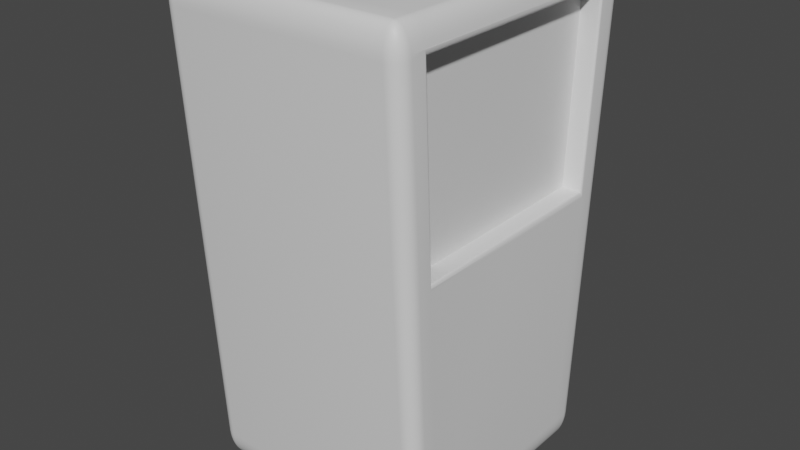 # Source: SimpleVendingMachine.blend  (saved by Blender 3.3.6; exported with 4.5.12 LTS)
import bpy
from mathutils import Matrix  # noqa: F401  (used for matrix-valued properties, if any)

bpy.ops.wm.read_factory_settings(use_empty=True)
scene = bpy.context.scene
scene.name = 'Scene'

# ---- collections
col_collection = bpy.data.collections.new('Collection'); scene.collection.children.link(col_collection)

# ---- materials (node trees are filled in below, after node groups)
mat_material = bpy.data.materials.new('Material')
mat_material.alpha_threshold = 0.0
mat_material.use_transparent_shadow = False
mat_material.roughness = 0.5
mat_material.line_color = (0.0, 0.0, 0.0, 1.0)

# ---- node groups
ng_auto_smooth = bpy.data.node_groups.new('Auto Smooth', 'GeometryNodeTree')
_s = ng_auto_smooth.interface.new_socket(name='Geometry', in_out='OUTPUT', socket_type='NodeSocketGeometry')
_s = ng_auto_smooth.interface.new_socket(name='Geometry', in_out='INPUT', socket_type='NodeSocketGeometry')
_s = ng_auto_smooth.interface.new_socket(name='Angle', in_out='INPUT', socket_type='NodeSocketFloat')
_s.subtype = 'ANGLE'
_s.min_value = 0.0
_s.max_value = 3.142
ng_auto_smooth.is_modifier = True
_N = ng_auto_smooth.nodes; _L = ng_auto_smooth.links
n0 = _N.new('NodeGroupOutput'); n0.name = 'Group Output'; n0.location = (480, -100)
n1 = _N.new('NodeGroupInput'); n1.name = 'Group Input'; n1.location = (-420, -300)
n2 = _N.new('NodeGroupInput'); n2.name = 'Group Input.001'; n2.location = (-60, -100)
n3 = _N.new('GeometryNodeSetShadeSmooth'); n3.name = 'Set Shade Smooth'; n3.location = (120, -100)
n3.domain = 'EDGE'
n4 = _N.new('GeometryNodeSetShadeSmooth'); n4.name = 'Set Shade Smooth.001'; n4.location = (300, -100)
n5 = _N.new('GeometryNodeInputMeshEdgeAngle'); n5.name = 'Edge Angle'; n5.location = (-420, -220)
n6 = _N.new('GeometryNodeInputEdgeSmooth'); n6.name = 'Is Edge Smooth'; n6.location = (-60, -160)
n7 = _N.new('GeometryNodeInputShadeSmooth'); n7.name = 'Is Face Smooth'; n7.location = (-240, -340)
n8 = _N.new('FunctionNodeBooleanMath'); n8.name = 'Boolean Math'; n8.location = (-60, -220)
n9 = _N.new('FunctionNodeCompare'); n9.name = 'Compare'; n9.location = (-240, -180)
n9.operation = 'LESS_EQUAL'
_L.new(n5.outputs[0], n9.inputs[0])
_L.new(n4.outputs[0], n0.inputs[0])
_L.new(n1.outputs[1], n9.inputs[1])
_L.new(n9.outputs[0], n8.inputs[0])
_L.new(n7.outputs[0], n8.inputs[1])
_L.new(n2.outputs[0], n3.inputs[0])
_L.new(n6.outputs[0], n3.inputs[1])
_L.new(n3.outputs[0], n4.inputs[0])
_L.new(n8.outputs[0], n3.inputs[2])
n0.is_active_output = True

# ---- material node trees
mat_material.use_nodes = True; mat_material.node_tree.nodes.clear()
_N = mat_material.node_tree.nodes; _L = mat_material.node_tree.links
n0 = _N.new('ShaderNodeOutputMaterial'); n0.name = 'Material Output'; n0.location = (300, 300)
n1 = _N.new('ShaderNodeBsdfPrincipled'); n1.name = 'Principled BSDF'; n1.location = (10, 300)
n1.distribution = 'GGX'
n1.subsurface_method = 'RANDOM_WALK_SKIN'
n1.inputs[3].default_value = 1.45
n1.inputs[27].default_value = (0.0, 0.0, 0.0, 1.0)
n1.inputs[28].default_value = 1.0
_L.new(n1.outputs[0], n0.inputs[0])
n0.is_active_output = True

# ---- world
world_world = bpy.data.worlds.new('World'); scene.world = world_world
world_world.use_nodes = True; world_world.node_tree.nodes.clear()
_N = world_world.node_tree.nodes; _L = world_world.node_tree.links
n0 = _N.new('ShaderNodeOutputWorld'); n0.name = 'World Output'; n0.location = (300, 300)
n1 = _N.new('ShaderNodeBackground'); n1.name = 'Background'; n1.location = (10, 300)
n1.inputs[0].default_value = (0.05088, 0.05088, 0.05088, 1.0)
_L.new(n1.outputs[0], n0.inputs[0])
n0.is_active_output = True
world_world.color = (0.05088, 0.05088, 0.05088)
world_world.use_sun_shadow = False
world_world.sun_shadow_jitter_overblur = 0.0

# ---- meshes
me_cube = bpy.data.meshes.new('Cube')
me_cube.from_pydata([(1.095, 1.0, 1.883), (1.109, 0.8834, 2.0), (1.212, 0.8834, 1.884), (1.098, 0.9978, 1.906), (1.1, 0.9911, 1.928), (1.103, 0.9804, 1.948), (1.105, 0.9659, 1.966), (1.118, 0.9978, 1.883), (1.121, 0.9951, 1.907), (1.124, 0.988, 1.929), (1.126, 0.9775, 1.948), (1.128, 0.9643, 1.964), (1.14, 0.9911, 1.884), (1.144, 0.988, 1.907), (1.146, 0.9809, 1.929), (1.146, 0.9714, 1.946), (1.147, 0.9601, 1.96), (1.16, 0.9804, 1.884), (1.163, 0.9773, 1.907), (1.163, 0.9714, 1.927), (1.162, 0.964, 1.943), (1.162, 0.955, 1.955), (1.171, 0.9507, 1.951), (1.131, 0.8834, 1.998), (1.153, 0.8834, 1.991), (1.172, 0.8834, 1.981), (1.188, 0.8834, 1.966), (1.109, 0.9062, 1.998), (1.132, 0.9069, 1.995), (1.153, 0.9069, 1.988), (1.171, 0.9067, 1.978), (1.186, 0.9066, 1.965), (1.108, 0.928, 1.991), (1.131, 0.9291, 1.988), (1.152, 0.9285, 1.981), (1.168, 0.9272, 1.972), (1.181, 0.9264, 1.96), (1.106, 0.9482, 1.98), (1.13, 0.9484, 1.977), (1.149, 0.9462, 1.971), (1.164, 0.943, 1.964), (1.175, 0.9413, 1.955), (1.21, 0.9062, 1.884), (1.203, 0.928, 1.884), (1.192, 0.9482, 1.884), (1.178, 0.9659, 1.884), (1.213, 0.8834, 1.907), (1.21, 0.9071, 1.907), (1.203, 0.9292, 1.907), (1.192, 0.9483, 1.907), (1.179, 0.9642, 1.907), (1.209, 0.8834, 1.929), (1.206, 0.9072, 1.93), (1.198, 0.9287, 1.929), (1.189, 0.9461, 1.927), (1.177, 0.96, 1.927), (1.2, 0.8834, 1.949), (1.197, 0.9068, 1.949), (1.191, 0.9272, 1.946), (1.183, 0.943, 1.943), (1.174, 0.955, 1.941), (0.8958, 1.0, 0.1166), (1.013, 0.8834, 0.1159), (0.8834, 0.8834, 0.0), (0.9186, 0.9978, 0.1165), (0.9406, 0.9911, 0.1164), (0.9608, 0.9804, 0.1163), (0.9786, 0.9659, 0.1162), (0.8933, 0.9978, 0.09391), (0.9171, 0.9951, 0.09313), (0.9392, 0.988, 0.093), (0.9584, 0.9775, 0.09311), (0.9744, 0.9643, 0.09314), (0.891, 0.9911, 0.07208), (0.9147, 0.988, 0.0709), (0.9363, 0.9809, 0.07139), (0.954, 0.9714, 0.07267), (0.9681, 0.9601, 0.07337), (0.8888, 0.9804, 0.05196), (0.9123, 0.9773, 0.05168), (0.933, 0.9714, 0.05382), (0.9491, 0.964, 0.05691), (0.9614, 0.955, 0.05853), (0.9561, 0.9507, 0.04912), (1.008, 0.8834, 0.09319), (0.9993, 0.8834, 0.07141), (0.9863, 0.8834, 0.05135), (0.9698, 0.8834, 0.03378), (1.011, 0.9062, 0.1159), (1.006, 0.9069, 0.09228), (0.996, 0.9069, 0.07033), (0.9833, 0.9067, 0.05135), (0.9683, 0.9066, 0.03555), (1.004, 0.928, 0.116), (0.9983, 0.9291, 0.09237), (0.9889, 0.9285, 0.07096), (0.9774, 0.9272, 0.05356), (0.9645, 0.9264, 0.03974), (0.9932, 0.9482, 0.1161), (0.9876, 0.9484, 0.09279), (0.9794, 0.9462, 0.07245), (0.9703, 0.943, 0.05677), (0.9599, 0.9413, 0.04484), (0.8836, 0.9062, 0.002305), (0.8843, 0.928, 0.008987), (0.8854, 0.9482, 0.01979), (0.8869, 0.9659, 0.0343), (0.9065, 0.8834, 0.002162), (0.9074, 0.9071, 0.00486), (0.9081, 0.9292, 0.012), (0.909, 0.9483, 0.0226), (0.9103, 0.9642, 0.03581), (0.9291, 0.8834, 0.008706), (0.9305, 0.9072, 0.01189), (0.9306, 0.9287, 0.01901), (0.9303, 0.9461, 0.02856), (0.9307, 0.96, 0.03992), (0.9505, 0.8834, 0.01938), (0.951, 0.9068, 0.02245), (0.9493, 0.9272, 0.02849), (0.9469, 0.943, 0.03588), (0.9462, 0.955, 0.04492), (1.095, -1.0, 1.883), (1.212, -0.8834, 1.884), (1.109, -0.8834, 2.0), (1.118, -0.9978, 1.883), (1.14, -0.9911, 1.884), (1.16, -0.9804, 1.884), (1.178, -0.9659, 1.884), (1.098, -0.9978, 1.906), (1.122, -0.9951, 1.907), (1.144, -0.988, 1.907), (1.163, -0.9775, 1.907), (1.179, -0.9643, 1.907), (1.1, -0.9911, 1.928), (1.124, -0.988, 1.929), (1.146, -0.9809, 1.929), (1.163, -0.9714, 1.927), (1.177, -0.9601, 1.927), (1.103, -0.9804, 1.948), (1.126, -0.9773, 1.948), (1.146, -0.9714, 1.946), (1.162, -0.964, 1.943), (1.174, -0.955, 1.941), (1.171, -0.9507, 1.951), (1.213, -0.8834, 1.907), (1.209, -0.8834, 1.929), (1.2, -0.8834, 1.949), (1.188, -0.8834, 1.966), (1.21, -0.9062, 1.884), (1.21, -0.9069, 1.908), (1.206, -0.9069, 1.93), (1.197, -0.9067, 1.949), (1.186, -0.9066, 1.964), (1.203, -0.928, 1.884), (1.203, -0.9291, 1.908), (1.198, -0.9285, 1.929), (1.191, -0.9272, 1.946), (1.181, -0.9264, 1.96), (1.192, -0.9482, 1.884), (1.192, -0.9484, 1.907), (1.189, -0.9462, 1.928), (1.183, -0.943, 1.943), (1.175, -0.9413, 1.955), (1.109, -0.9062, 1.998), (1.108, -0.928, 1.991), (1.106, -0.9482, 1.98), (1.105, -0.9659, 1.966), (1.131, -0.8834, 1.998), (1.132, -0.9071, 1.995), (1.131, -0.9292, 1.988), (1.129, -0.9483, 1.977), (1.128, -0.9642, 1.964), (1.153, -0.8834, 1.991), (1.153, -0.9072, 1.988), (1.152, -0.9287, 1.981), (1.149, -0.9461, 1.971), (1.147, -0.96, 1.96), (1.172, -0.8834, 1.981), (1.171, -0.9068, 1.978), (1.168, -0.9272, 1.972), (1.164, -0.943, 1.964), (1.162, -0.955, 1.955), (1.013, -0.8834, 0.1159), (0.8958, -1.0, 0.1166), (0.8834, -0.8834, 0.0), (1.011, -0.9062, 0.1159), (1.004, -0.928, 0.116), (0.9932, -0.9482, 0.1161), (0.9786, -0.9659, 0.1162), (1.008, -0.8834, 0.09319), (1.006, -0.9071, 0.09258), (0.9984, -0.9292, 0.09263), (0.9877, -0.9483, 0.09293), (0.9745, -0.9642, 0.09314), (0.9993, -0.8834, 0.07141), (0.996, -0.9072, 0.07039), (0.9889, -0.9287, 0.07106), (0.9794, -0.9461, 0.07251), (0.9681, -0.96, 0.07337), (0.9863, -0.8834, 0.05135), (0.9832, -0.9068, 0.05124), (0.9774, -0.9272, 0.05354), (0.9703, -0.943, 0.05677), (0.9614, -0.955, 0.05853), (0.9561, -0.9507, 0.04912), (0.8933, -0.9978, 0.09391), (0.891, -0.9911, 0.07208), (0.8888, -0.9804, 0.05196), (0.8869, -0.9659, 0.0343), (0.9186, -0.9978, 0.1165), (0.9167, -0.9951, 0.09284), (0.9144, -0.988, 0.07084), (0.9121, -0.9775, 0.0518), (0.9103, -0.9643, 0.03591), (0.9406, -0.9911, 0.1164), (0.9391, -0.988, 0.09274), (0.9362, -0.9809, 0.07129), (0.9329, -0.9714, 0.05384), (0.9307, -0.9601, 0.03995), (0.9608, -0.9804, 0.1163), (0.9585, -0.9773, 0.09297), (0.954, -0.9714, 0.07261), (0.9491, -0.964, 0.05691), (0.9462, -0.955, 0.04492), (0.9065, -0.8834, 0.002162), (0.9291, -0.8834, 0.008706), (0.9505, -0.8834, 0.01938), (0.9698, -0.8834, 0.03378), (0.8836, -0.9062, 0.002305), (0.9077, -0.9069, 0.004858), (0.9306, -0.9069, 0.01186), (0.9508, -0.9067, 0.02234), (0.9682, -0.9066, 0.03545), (0.8843, -0.928, 0.008987), (0.9084, -0.9291, 0.01203), (0.9307, -0.9285, 0.01901), (0.9493, -0.9272, 0.02844), (0.9645, -0.9264, 0.03971), (0.8854, -0.9482, 0.01979), (0.9092, -0.9484, 0.02271), (0.9303, -0.9462, 0.02861), (0.9469, -0.943, 0.03588), (0.9599, -0.9413, 0.04484), (0.0, 1.0, 0.1166), (0.0, 0.8834, 0.0), (0.0, 0.9978, 0.09384), (0.0, 0.9911, 0.07197), (0.0, 0.9804, 0.05182), (0.0, 0.9659, 0.03415), (0.0, 0.9482, 0.01965), (0.0, 0.928, 0.008875), (0.0, 0.9062, 0.00224), (0.0, -0.8834, 2.0), (0.0, -0.9978, 1.906), (0.0, -0.9911, 1.928), (0.0, -0.9804, 1.948), (0.0, -0.9659, 1.966), (0.0, -0.9482, 1.98), (0.0, -0.928, 1.991), (0.0, -0.9062, 1.998), (0.0, -0.8834, 0.0), (0.0, -1.0, 0.1166), (0.0, -0.9062, 0.00224), (0.0, -0.928, 0.008875), (0.0, -0.9482, 0.01965), (0.0, -0.9659, 0.03415), (0.0, -0.9804, 0.05182), (0.0, -0.9911, 0.07197), (0.0, -0.9978, 0.09384), (0.0, 0.8834, 2.0), (0.0, 1.0, 1.883), (0.0, 0.9062, 1.998), (0.0, 0.928, 1.991), (0.0, 0.9482, 1.98), (0.0, 0.9659, 1.966), (0.0, 0.9804, 1.948), (0.0, 0.9911, 1.928), (0.0, 0.9978, 1.906), (1.127, 0.8834, 1.124), (1.124, 0.9062, 1.124), (1.118, 0.928, 1.124), (1.107, 0.9482, 1.124), (1.092, 0.9659, 1.124), (1.074, 0.9804, 1.124), (1.054, 0.9911, 1.124), (1.032, 0.9978, 1.124), (1.009, 1.0, 1.124), (1.009, -1.0, 1.124), (1.032, -0.9978, 1.124), (1.054, -0.9911, 1.124), (1.074, -0.9804, 1.124), (1.092, -0.9659, 1.124), (1.107, -0.9482, 1.124), (1.118, -0.928, 1.124), (1.124, -0.9062, 1.124), (1.127, -0.8834, 1.124), (0.0, 1.0, 1.124), (0.772, -0.8834, 0.0), (0.7722, -0.9062, 0.002297), (0.7728, -0.928, 0.008973), (0.7737, -0.9482, 0.01977), (0.7751, -0.9659, 0.03428), (0.7767, -0.9804, 0.05194), (0.7786, -0.9911, 0.07207), (0.7807, -0.9978, 0.0939), (0.7829, -1.0, 0.1166), (0.9691, 0.8834, 2.0), (0.9688, 0.9062, 1.998), (0.968, 0.928, 1.991), (0.9669, 0.9482, 1.98), (0.9654, 0.9659, 1.966), (0.9635, 0.9804, 1.948), (0.9615, 0.9911, 1.928), (0.9592, 0.9978, 1.906), (0.9569, 1.0, 1.883), (0.772, 0.8834, 0.0), (0.7722, 0.9062, 0.002297), (0.7728, 0.928, 0.008973), (0.7737, 0.9482, 0.01977), (0.7751, 0.9659, 0.03428), (0.7767, 0.9804, 0.05194), (0.7786, 0.9911, 0.07207), (0.7807, 0.9978, 0.0939), (0.7829, 1.0, 0.1166), (0.9691, -0.8834, 2.0), (0.9688, -0.9062, 1.998), (0.968, -0.928, 1.991), (0.9669, -0.9482, 1.98), (0.9654, -0.9659, 1.966), (0.9635, -0.9804, 1.948), (0.9615, -0.9911, 1.928), (0.9592, -0.9978, 1.906), (0.8822, 1.0, 1.124), (0.0, -0.8388, 1.883), (0.0, -0.8388, 1.124), (0.8822, -0.8388, 1.124), (0.9569, -0.8388, 1.883), (0.0, -0.9772, 1.883), (0.0, -0.9978, 1.906), (0.0, -0.9816, 1.884), (0.0, -0.9858, 1.885), (0.0, -0.9895, 1.887), (0.0, -0.9927, 1.89), (0.0, -0.9952, 1.893), (0.0, -0.9969, 1.897), (0.0, -0.9978, 1.902), (0.0, -1.0, 1.102), (0.0, -0.9772, 1.124), (0.0, -0.9996, 1.106), (0.0, -0.9983, 1.11), (0.0, -0.9962, 1.114), (0.0, -0.9933, 1.118), (0.0, -0.9899, 1.121), (0.0, -0.9859, 1.123), (0.0, -0.9816, 1.124), (0.9569, -0.9772, 1.883), (0.9821, -0.9989, 1.906), (0.9574, -0.9816, 1.884), (0.9589, -0.9858, 1.885), (0.9612, -0.9897, 1.887), (0.9643, -0.993, 1.89), (0.9681, -0.9957, 1.893), (0.9725, -0.9976, 1.897), (0.9772, -0.9987, 1.902), (0.9028, -1.0, 1.102), (0.8822, -0.9772, 1.124), (0.8988, -0.9996, 1.106), (0.8949, -0.9983, 1.11), (0.8913, -0.9962, 1.114), (0.8882, -0.9933, 1.118), (0.8856, -0.9899, 1.121), (0.8837, -0.9859, 1.123), (0.8825, -0.9816, 1.124), (-1.095, 1.0, 1.883), (-1.109, 0.8834, 2.0), (-1.212, 0.8834, 1.884), (-1.098, 0.9978, 1.906), (-1.1, 0.9911, 1.928), (-1.103, 0.9804, 1.948), (-1.105, 0.9659, 1.966), (-1.118, 0.9978, 1.883), (-1.121, 0.9951, 1.907), (-1.124, 0.988, 1.929), (-1.126, 0.9775, 1.948), (-1.128, 0.9643, 1.964), (-1.14, 0.9911, 1.884), (-1.144, 0.988, 1.907), (-1.146, 0.9809, 1.929), (-1.146, 0.9714, 1.946), (-1.147, 0.9601, 1.96), (-1.16, 0.9804, 1.884), (-1.163, 0.9773, 1.907), (-1.163, 0.9714, 1.927), (-1.162, 0.964, 1.943), (-1.162, 0.955, 1.955), (-1.171, 0.9507, 1.951), (-1.131, 0.8834, 1.998), (-1.153, 0.8834, 1.991), (-1.172, 0.8834, 1.981), (-1.188, 0.8834, 1.966), (-1.109, 0.9062, 1.998), (-1.132, 0.9069, 1.995), (-1.153, 0.9069, 1.988), (-1.171, 0.9067, 1.978), (-1.186, 0.9066, 1.965), (-1.108, 0.928, 1.991), (-1.131, 0.9291, 1.988), (-1.152, 0.9285, 1.981), (-1.168, 0.9272, 1.972), (-1.181, 0.9264, 1.96), (-1.106, 0.9482, 1.98), (-1.13, 0.9484, 1.977), (-1.149, 0.9462, 1.971), (-1.164, 0.943, 1.964), (-1.175, 0.9413, 1.955), (-1.21, 0.9062, 1.884), (-1.203, 0.928, 1.884), (-1.192, 0.9482, 1.884), (-1.178, 0.9659, 1.884), (-1.213, 0.8834, 1.907), (-1.21, 0.9071, 1.907), (-1.203, 0.9292, 1.907), (-1.192, 0.9483, 1.907), (-1.179, 0.9642, 1.907), (-1.209, 0.8834, 1.929), (-1.206, 0.9072, 1.93), (-1.198, 0.9287, 1.929), (-1.189, 0.9461, 1.927), (-1.177, 0.96, 1.927), (-1.2, 0.8834, 1.949), (-1.197, 0.9068, 1.949), (-1.191, 0.9272, 1.946), (-1.183, 0.943, 1.943), (-1.174, 0.955, 1.941), (-0.8958, 1.0, 0.1166), (-1.013, 0.8834, 0.1159), (-0.8834, 0.8834, 0.0), (-0.9186, 0.9978, 0.1165), (-0.9406, 0.9911, 0.1164), (-0.9608, 0.9804, 0.1163), (-0.9786, 0.9659, 0.1162), (-0.8933, 0.9978, 0.09391), (-0.9171, 0.9951, 0.09313), (-0.9392, 0.988, 0.093), (-0.9584, 0.9775, 0.09311), (-0.9744, 0.9643, 0.09314), (-0.891, 0.9911, 0.07208), (-0.9147, 0.988, 0.0709), (-0.9363, 0.9809, 0.07139), (-0.954, 0.9714, 0.07267), (-0.9681, 0.9601, 0.07337), (-0.8888, 0.9804, 0.05196), (-0.9123, 0.9773, 0.05168), (-0.933, 0.9714, 0.05382), (-0.9491, 0.964, 0.05691), (-0.9614, 0.955, 0.05853), (-0.9561, 0.9507, 0.04912), (-1.008, 0.8834, 0.09319), (-0.9993, 0.8834, 0.07141), (-0.9863, 0.8834, 0.05135), (-0.9698, 0.8834, 0.03378), (-1.011, 0.9062, 0.1159), (-1.006, 0.9069, 0.09228), (-0.996, 0.9069, 0.07033), (-0.9833, 0.9067, 0.05135), (-0.9683, 0.9066, 0.03555), (-1.004, 0.928, 0.116), (-0.9983, 0.9291, 0.09237), (-0.9889, 0.9285, 0.07096), (-0.9774, 0.9272, 0.05356), (-0.9645, 0.9264, 0.03974), (-0.9932, 0.9482, 0.1161), (-0.9876, 0.9484, 0.09279), (-0.9794, 0.9462, 0.07245), (-0.9703, 0.943, 0.05677), (-0.9599, 0.9413, 0.04484), (-0.8836, 0.9062, 0.002305), (-0.8843, 0.928, 0.008987), (-0.8854, 0.9482, 0.01979), (-0.8869, 0.9659, 0.0343), (-0.9065, 0.8834, 0.002162), (-0.9074, 0.9071, 0.00486), (-0.9081, 0.9292, 0.012), (-0.909, 0.9483, 0.0226), (-0.9103, 0.9642, 0.03581), (-0.9291, 0.8834, 0.008706), (-0.9305, 0.9072, 0.01189), (-0.9306, 0.9287, 0.01901), (-0.9303, 0.9461, 0.02856), (-0.9307, 0.96, 0.03992), (-0.9505, 0.8834, 0.01938), (-0.951, 0.9068, 0.02245), (-0.9493, 0.9272, 0.02849), (-0.9469, 0.943, 0.03588), (-0.9462, 0.955, 0.04492), (-1.095, -1.0, 1.883), (-1.212, -0.8834, 1.884), (-1.109, -0.8834, 2.0), (-1.118, -0.9978, 1.883), (-1.14, -0.9911, 1.884), (-1.16, -0.9804, 1.884), (-1.178, -0.9659, 1.884), (-1.098, -0.9978, 1.906), (-1.122, -0.9951, 1.907), (-1.144, -0.988, 1.907), (-1.163, -0.9775, 1.907), (-1.179, -0.9643, 1.907), (-1.1, -0.9911, 1.928), (-1.124, -0.988, 1.929), (-1.146, -0.9809, 1.929), (-1.163, -0.9714, 1.927), (-1.177, -0.9601, 1.927), (-1.103, -0.9804, 1.948), (-1.126, -0.9773, 1.948), (-1.146, -0.9714, 1.946), (-1.162, -0.964, 1.943), (-1.174, -0.955, 1.941), (-1.171, -0.9507, 1.951), (-1.213, -0.8834, 1.907), (-1.209, -0.8834, 1.929), (-1.2, -0.8834, 1.949), (-1.188, -0.8834, 1.966), (-1.21, -0.9062, 1.884), (-1.21, -0.9069, 1.908), (-1.206, -0.9069, 1.93), (-1.197, -0.9067, 1.949), (-1.186, -0.9066, 1.964), (-1.203, -0.928, 1.884), (-1.203, -0.9291, 1.908), (-1.198, -0.9285, 1.929), (-1.191, -0.9272, 1.946), (-1.181, -0.9264, 1.96), (-1.192, -0.9482, 1.884), (-1.192, -0.9484, 1.907), (-1.189, -0.9462, 1.928), (-1.183, -0.943, 1.943), (-1.175, -0.9413, 1.955), (-1.109, -0.9062, 1.998), (-1.108, -0.928, 1.991), (-1.106, -0.9482, 1.98), (-1.105, -0.9659, 1.966), (-1.131, -0.8834, 1.998), (-1.132, -0.9071, 1.995), (-1.131, -0.9292, 1.988), (-1.129, -0.9483, 1.977), (-1.128, -0.9642, 1.964), (-1.153, -0.8834, 1.991), (-1.153, -0.9072, 1.988), (-1.152, -0.9287, 1.981), (-1.149, -0.9461, 1.971), (-1.147, -0.96, 1.96), (-1.172, -0.8834, 1.981), (-1.171, -0.9068, 1.978), (-1.168, -0.9272, 1.972), (-1.164, -0.943, 1.964), (-1.162, -0.955, 1.955), (-1.013, -0.8834, 0.1159), (-0.8958, -1.0, 0.1166), (-0.8834, -0.8834, 0.0), (-1.011, -0.9062, 0.1159), (-1.004, -0.928, 0.116), (-0.9932, -0.9482, 0.1161), (-0.9786, -0.9659, 0.1162), (-1.008, -0.8834, 0.09319), (-1.006, -0.9071, 0.09258), (-0.9984, -0.9292, 0.09263), (-0.9877, -0.9483, 0.09293), (-0.9745, -0.9642, 0.09314), (-0.9993, -0.8834, 0.07141), (-0.996, -0.9072, 0.07039), (-0.9889, -0.9287, 0.07106), (-0.9794, -0.9461, 0.07251), (-0.9681, -0.96, 0.07337), (-0.9863, -0.8834, 0.05135), (-0.9832, -0.9068, 0.05124), (-0.9774, -0.9272, 0.05354), (-0.9703, -0.943, 0.05677), (-0.9614, -0.955, 0.05853), (-0.9561, -0.9507, 0.04912), (-0.8933, -0.9978, 0.09391), (-0.891, -0.9911, 0.07208), (-0.8888, -0.9804, 0.05196), (-0.8869, -0.9659, 0.0343), (-0.9186, -0.9978, 0.1165), (-0.9167, -0.9951, 0.09284), (-0.9144, -0.988, 0.07084), (-0.9121, -0.9775, 0.0518), (-0.9103, -0.9643, 0.03591), (-0.9406, -0.9911, 0.1164), (-0.9391, -0.988, 0.09274), (-0.9362, -0.9809, 0.07129), (-0.9329, -0.9714, 0.05384), (-0.9307, -0.9601, 0.03995), (-0.9608, -0.9804, 0.1163), (-0.9585, -0.9773, 0.09297), (-0.954, -0.9714, 0.07261), (-0.9491, -0.964, 0.05691), (-0.9462, -0.955, 0.04492), (-0.9065, -0.8834, 0.002162), (-0.9291, -0.8834, 0.008706), (-0.9505, -0.8834, 0.01938), (-0.9698, -0.8834, 0.03378), (-0.8836, -0.9062, 0.002305), (-0.9077, -0.9069, 0.004858), (-0.9306, -0.9069, 0.01186), (-0.9508, -0.9067, 0.02234), (-0.9682, -0.9066, 0.03545), (-0.8843, -0.928, 0.008987), (-0.9084, -0.9291, 0.01203), (-0.9307, -0.9285, 0.01901), (-0.9493, -0.9272, 0.02844), (-0.9645, -0.9264, 0.03971), (-0.8854, -0.9482, 0.01979), (-0.9092, -0.9484, 0.02271), (-0.9303, -0.9462, 0.02861), (-0.9469, -0.943, 0.03588), (-0.9599, -0.9413, 0.04484), (-1.127, 0.8834, 1.124), (-1.124, 0.9062, 1.124), (-1.118, 0.928, 1.124), (-1.107, 0.9482, 1.124), (-1.092, 0.9659, 1.124), (-1.074, 0.9804, 1.124), (-1.054, 0.9911, 1.124), (-1.032, 0.9978, 1.124), (-1.009, 1.0, 1.124), (-1.009, -1.0, 1.124), (-1.032, -0.9978, 1.124), (-1.054, -0.9911, 1.124), (-1.074, -0.9804, 1.124), (-1.092, -0.9659, 1.124), (-1.107, -0.9482, 1.124), (-1.118, -0.928, 1.124), (-1.124, -0.9062, 1.124), (-1.127, -0.8834, 1.124), (-0.772, -0.8834, 0.0), (-0.7722, -0.9062, 0.002297), (-0.7728, -0.928, 0.008973), (-0.7737, -0.9482, 0.01977), (-0.7751, -0.9659, 0.03428), (-0.7767, -0.9804, 0.05194), (-0.7786, -0.9911, 0.07207), (-0.7807, -0.9978, 0.0939), (-0.7829, -1.0, 0.1166), (-0.9691, 0.8834, 2.0), (-0.9688, 0.9062, 1.998), (-0.968, 0.928, 1.991), (-0.9669, 0.9482, 1.98), (-0.9654, 0.9659, 1.966), (-0.9635, 0.9804, 1.948), (-0.9615, 0.9911, 1.928), (-0.9592, 0.9978, 1.906), (-0.9569, 1.0, 1.883), (-0.772, 0.8834, 0.0), (-0.7722, 0.9062, 0.002297), (-0.7728, 0.928, 0.008973), (-0.7737, 0.9482, 0.01977), (-0.7751, 0.9659, 0.03428), (-0.7767, 0.9804, 0.05194), (-0.7786, 0.9911, 0.07207), (-0.7807, 0.9978, 0.0939), (-0.7829, 1.0, 0.1166), (-0.9691, -0.8834, 2.0), (-0.9688, -0.9062, 1.998), (-0.968, -0.928, 1.991), (-0.9669, -0.9482, 1.98), (-0.9654, -0.9659, 1.966), (-0.9635, -0.9804, 1.948), (-0.9615, -0.9911, 1.928), (-0.9592, -0.9978, 1.906), (-0.8822, 1.0, 1.124), (-0.8822, -0.8388, 1.124), (-0.9569, -0.8388, 1.883), (-0.9569, -0.9772, 1.883), (-0.9821, -0.9989, 1.906), (-0.9574, -0.9816, 1.884), (-0.9589, -0.9858, 1.885), (-0.9612, -0.9897, 1.887), (-0.9643, -0.993, 1.89), (-0.9681, -0.9957, 1.893), (-0.9725, -0.9976, 1.897), (-0.9772, -0.9987, 1.902), (-0.9028, -1.0, 1.102), (-0.8822, -0.9772, 1.124), (-0.8988, -0.9996, 1.106), (-0.8949, -0.9983, 1.11), (-0.8913, -0.9962, 1.114), (-0.8882, -0.9933, 1.118), (-0.8856, -0.9899, 1.121), (-0.8837, -0.9859, 1.123), (-0.8825, -0.9816, 1.124)], [], [(129, 332, 357, 122), (307, 270, 253, 325), (279, 2, 123, 296), (316, 63, 185, 298), (0, 3, 8, 7), (3, 4, 9, 8), (4, 5, 10, 9), (5, 6, 11, 10), (7, 8, 13, 12), (8, 9, 14, 13), (9, 10, 15, 14), (10, 11, 16, 15), (12, 13, 18, 17), (13, 14, 19, 18), (14, 15, 20, 19), (15, 16, 21, 20), (17, 18, 50, 45), (18, 19, 55, 50), (19, 20, 60, 55), (20, 21, 22, 60), (1, 23, 28, 27), (23, 24, 29, 28), (24, 25, 30, 29), (25, 26, 31, 30), (27, 28, 33, 32), (28, 29, 34, 33), (29, 30, 35, 34), (30, 31, 36, 35), (32, 33, 38, 37), (33, 34, 39, 38), (34, 35, 40, 39), (35, 36, 41, 40), (37, 38, 11, 6), (38, 39, 16, 11), (39, 40, 21, 16), (40, 41, 22, 21), (2, 42, 47, 46), (42, 43, 48, 47), (43, 44, 49, 48), (44, 45, 50, 49), (46, 47, 52, 51), (47, 48, 53, 52), (48, 49, 54, 53), (49, 50, 55, 54), (51, 52, 57, 56), (52, 53, 58, 57), (53, 54, 59, 58), (54, 55, 60, 59), (56, 57, 31, 26), (57, 58, 36, 31), (58, 59, 41, 36), (59, 60, 22, 41), (61, 64, 69, 68), (64, 65, 70, 69), (65, 66, 71, 70), (66, 67, 72, 71), (68, 69, 74, 73), (69, 70, 75, 74), (70, 71, 76, 75), (71, 72, 77, 76), (73, 74, 79, 78), (74, 75, 80, 79), (75, 76, 81, 80), (76, 77, 82, 81), (78, 79, 111, 106), (79, 80, 116, 111), (80, 81, 121, 116), (81, 82, 83, 121), (62, 84, 89, 88), (84, 85, 90, 89), (85, 86, 91, 90), (86, 87, 92, 91), (88, 89, 94, 93), (89, 90, 95, 94), (90, 91, 96, 95), (91, 92, 97, 96), (93, 94, 99, 98), (94, 95, 100, 99), (95, 96, 101, 100), (96, 97, 102, 101), (98, 99, 72, 67), (99, 100, 77, 72), (100, 101, 82, 77), (101, 102, 83, 82), (63, 103, 108, 107), (103, 104, 109, 108), (104, 105, 110, 109), (105, 106, 111, 110), (107, 108, 113, 112), (108, 109, 114, 113), (109, 110, 115, 114), (110, 111, 116, 115), (112, 113, 118, 117), (113, 114, 119, 118), (114, 115, 120, 119), (115, 116, 121, 120), (117, 118, 92, 87), (118, 119, 97, 92), (119, 120, 102, 97), (120, 121, 83, 102), (122, 125, 130, 129), (125, 126, 131, 130), (126, 127, 132, 131), (127, 128, 133, 132), (129, 130, 135, 134), (130, 131, 136, 135), (131, 132, 137, 136), (132, 133, 138, 137), (134, 135, 140, 139), (135, 136, 141, 140), (136, 137, 142, 141), (137, 138, 143, 142), (139, 140, 172, 167), (140, 141, 177, 172), (141, 142, 182, 177), (142, 143, 144, 182), (123, 145, 150, 149), (145, 146, 151, 150), (146, 147, 152, 151), (147, 148, 153, 152), (149, 150, 155, 154), (150, 151, 156, 155), (151, 152, 157, 156), (152, 153, 158, 157), (154, 155, 160, 159), (155, 156, 161, 160), (156, 157, 162, 161), (157, 158, 163, 162), (159, 160, 133, 128), (160, 161, 138, 133), (161, 162, 143, 138), (162, 163, 144, 143), (124, 164, 169, 168), (164, 165, 170, 169), (165, 166, 171, 170), (166, 167, 172, 171), (168, 169, 174, 173), (169, 170, 175, 174), (170, 171, 176, 175), (171, 172, 177, 176), (173, 174, 179, 178), (174, 175, 180, 179), (175, 176, 181, 180), (176, 177, 182, 181), (178, 179, 153, 148), (179, 180, 158, 153), (180, 181, 163, 158), (181, 182, 144, 163), (183, 186, 191, 190), (186, 187, 192, 191), (187, 188, 193, 192), (188, 189, 194, 193), (190, 191, 196, 195), (191, 192, 197, 196), (192, 193, 198, 197), (193, 194, 199, 198), (195, 196, 201, 200), (196, 197, 202, 201), (197, 198, 203, 202), (198, 199, 204, 203), (200, 201, 233, 228), (201, 202, 238, 233), (202, 203, 243, 238), (203, 204, 205, 243), (184, 206, 211, 210), (206, 207, 212, 211), (207, 208, 213, 212), (208, 209, 214, 213), (210, 211, 216, 215), (211, 212, 217, 216), (212, 213, 218, 217), (213, 214, 219, 218), (215, 216, 221, 220), (216, 217, 222, 221), (217, 218, 223, 222), (218, 219, 224, 223), (220, 221, 194, 189), (221, 222, 199, 194), (222, 223, 204, 199), (223, 224, 205, 204), (185, 225, 230, 229), (225, 226, 231, 230), (226, 227, 232, 231), (227, 228, 233, 232), (229, 230, 235, 234), (230, 231, 236, 235), (231, 232, 237, 236), (232, 233, 238, 237), (234, 235, 240, 239), (235, 236, 241, 240), (236, 237, 242, 241), (237, 238, 243, 242), (239, 240, 214, 209), (240, 241, 219, 214), (241, 242, 224, 219), (242, 243, 205, 224), (279, 62, 88, 280), (280, 88, 93, 281), (281, 93, 98, 282), (282, 98, 67, 283), (283, 67, 66, 284), (284, 66, 65, 285), (285, 65, 64, 286), (286, 64, 61, 287), (288, 184, 210, 289), (289, 210, 215, 290), (290, 215, 220, 291), (291, 220, 189, 292), (292, 189, 188, 293), (293, 188, 187, 294), (294, 187, 186, 295), (295, 186, 183, 296), (1, 124, 168, 23), (23, 168, 173, 24), (24, 173, 178, 25), (25, 178, 148, 26), (26, 148, 147, 56), (56, 147, 146, 51), (51, 146, 145, 46), (46, 145, 123, 2), (298, 185, 229, 299), (299, 229, 234, 300), (300, 234, 239, 301), (301, 239, 209, 302), (302, 209, 208, 303), (303, 208, 207, 304), (304, 207, 206, 305), (305, 206, 184, 306), (307, 1, 27, 308), (308, 27, 32, 309), (309, 32, 37, 310), (310, 37, 6, 311), (311, 6, 5, 312), (312, 5, 4, 313), (313, 4, 3, 314), (314, 3, 0, 315), (185, 63, 107, 225), (225, 107, 112, 226), (226, 112, 117, 227), (227, 117, 87, 228), (228, 87, 86, 200), (200, 86, 85, 195), (195, 85, 84, 190), (190, 84, 62, 183), (316, 245, 252, 317), (317, 252, 251, 318), (318, 251, 250, 319), (319, 250, 249, 320), (320, 249, 248, 321), (321, 248, 247, 322), (322, 247, 246, 323), (323, 246, 244, 324), (325, 253, 260, 326), (326, 260, 259, 327), (327, 259, 258, 328), (328, 258, 257, 329), (329, 257, 256, 330), (330, 256, 255, 331), (331, 255, 254, 332), (356, 338, 334, 337), (333, 315, 0, 287), (324, 333, 287, 61), (149, 295, 296, 123), (154, 294, 295, 149), (159, 293, 294, 154), (128, 292, 293, 159), (127, 291, 292, 128), (126, 290, 291, 127), (125, 289, 290, 126), (122, 288, 289, 125), (7, 286, 287, 0), (12, 285, 286, 7), (17, 284, 285, 12), (45, 283, 284, 17), (44, 282, 283, 45), (43, 281, 282, 44), (42, 280, 281, 43), (2, 279, 280, 42), (62, 279, 296, 183), (348, 366, 336, 335), (244, 297, 333, 324), (297, 271, 315, 333), (184, 288, 365, 306), (134, 331, 332, 129), (139, 330, 331, 134), (167, 329, 330, 139), (166, 328, 329, 167), (165, 327, 328, 166), (164, 326, 327, 165), (124, 325, 326, 164), (68, 323, 324, 61), (73, 322, 323, 68), (78, 321, 322, 73), (106, 320, 321, 78), (105, 319, 320, 106), (104, 318, 319, 105), (103, 317, 318, 104), (63, 316, 317, 103), (278, 314, 315, 271), (277, 313, 314, 278), (276, 312, 313, 277), (275, 311, 312, 276), (274, 310, 311, 275), (273, 309, 310, 274), (272, 308, 309, 273), (270, 307, 308, 272), (269, 305, 306, 262), (268, 304, 305, 269), (267, 303, 304, 268), (266, 302, 303, 267), (265, 301, 302, 266), (264, 300, 301, 265), (263, 299, 300, 264), (261, 298, 299, 263), (245, 316, 298, 261), (1, 307, 325, 124), (366, 356, 337, 336), (336, 337, 334, 335), (288, 122, 357, 365), (306, 365, 347, 262), (366, 348, 355, 373), (373, 355, 354, 372), (372, 354, 353, 371), (371, 353, 352, 370), (370, 352, 351, 369), (369, 351, 350, 368), (368, 350, 349, 367), (367, 349, 347, 365), (338, 356, 358, 340), (340, 358, 359, 341), (341, 359, 360, 342), (342, 360, 361, 343), (343, 361, 362, 344), (344, 362, 363, 345), (345, 363, 364, 346), (346, 364, 357, 339), (356, 366, 373, 358), (358, 373, 372, 359), (359, 372, 371, 360), (360, 371, 370, 361), (361, 370, 369, 362), (362, 369, 368, 363), (363, 368, 367, 364), (364, 367, 365, 357), (332, 254, 339, 357), (503, 496, 675, 670), (645, 663, 253, 270), (618, 635, 497, 376), (654, 636, 559, 437), (374, 381, 382, 377), (377, 382, 383, 378), (378, 383, 384, 379), (379, 384, 385, 380), (381, 386, 387, 382), (382, 387, 388, 383), (383, 388, 389, 384), (384, 389, 390, 385), (386, 391, 392, 387), (387, 392, 393, 388), (388, 393, 394, 389), (389, 394, 395, 390), (391, 419, 424, 392), (392, 424, 429, 393), (393, 429, 434, 394), (394, 434, 396, 395), (375, 401, 402, 397), (397, 402, 403, 398), (398, 403, 404, 399), (399, 404, 405, 400), (401, 406, 407, 402), (402, 407, 408, 403), (403, 408, 409, 404), (404, 409, 410, 405), (406, 411, 412, 407), (407, 412, 413, 408), (408, 413, 414, 409), (409, 414, 415, 410), (411, 380, 385, 412), (412, 385, 390, 413), (413, 390, 395, 414), (414, 395, 396, 415), (376, 420, 421, 416), (416, 421, 422, 417), (417, 422, 423, 418), (418, 423, 424, 419), (420, 425, 426, 421), (421, 426, 427, 422), (422, 427, 428, 423), (423, 428, 429, 424), (425, 430, 431, 426), (426, 431, 432, 427), (427, 432, 433, 428), (428, 433, 434, 429), (430, 400, 405, 431), (431, 405, 410, 432), (432, 410, 415, 433), (433, 415, 396, 434), (435, 442, 443, 438), (438, 443, 444, 439), (439, 444, 445, 440), (440, 445, 446, 441), (442, 447, 448, 443), (443, 448, 449, 444), (444, 449, 450, 445), (445, 450, 451, 446), (447, 452, 453, 448), (448, 453, 454, 449), (449, 454, 455, 450), (450, 455, 456, 451), (452, 480, 485, 453), (453, 485, 490, 454), (454, 490, 495, 455), (455, 495, 457, 456), (436, 462, 463, 458), (458, 463, 464, 459), (459, 464, 465, 460), (460, 465, 466, 461), (462, 467, 468, 463), (463, 468, 469, 464), (464, 469, 470, 465), (465, 470, 471, 466), (467, 472, 473, 468), (468, 473, 474, 469), (469, 474, 475, 470), (470, 475, 476, 471), (472, 441, 446, 473), (473, 446, 451, 474), (474, 451, 456, 475), (475, 456, 457, 476), (437, 481, 482, 477), (477, 482, 483, 478), (478, 483, 484, 479), (479, 484, 485, 480), (481, 486, 487, 482), (482, 487, 488, 483), (483, 488, 489, 484), (484, 489, 490, 485), (486, 491, 492, 487), (487, 492, 493, 488), (488, 493, 494, 489), (489, 494, 495, 490), (491, 461, 466, 492), (492, 466, 471, 493), (493, 471, 476, 494), (494, 476, 457, 495), (496, 503, 504, 499), (499, 504, 505, 500), (500, 505, 506, 501), (501, 506, 507, 502), (503, 508, 509, 504), (504, 509, 510, 505), (505, 510, 511, 506), (506, 511, 512, 507), (508, 513, 514, 509), (509, 514, 515, 510), (510, 515, 516, 511), (511, 516, 517, 512), (513, 541, 546, 514), (514, 546, 551, 515), (515, 551, 556, 516), (516, 556, 518, 517), (497, 523, 524, 519), (519, 524, 525, 520), (520, 525, 526, 521), (521, 526, 527, 522), (523, 528, 529, 524), (524, 529, 530, 525), (525, 530, 531, 526), (526, 531, 532, 527), (528, 533, 534, 529), (529, 534, 535, 530), (530, 535, 536, 531), (531, 536, 537, 532), (533, 502, 507, 534), (534, 507, 512, 535), (535, 512, 517, 536), (536, 517, 518, 537), (498, 542, 543, 538), (538, 543, 544, 539), (539, 544, 545, 540), (540, 545, 546, 541), (542, 547, 548, 543), (543, 548, 549, 544), (544, 549, 550, 545), (545, 550, 551, 546), (547, 552, 553, 548), (548, 553, 554, 549), (549, 554, 555, 550), (550, 555, 556, 551), (552, 522, 527, 553), (553, 527, 532, 554), (554, 532, 537, 555), (555, 537, 518, 556), (557, 564, 565, 560), (560, 565, 566, 561), (561, 566, 567, 562), (562, 567, 568, 563), (564, 569, 570, 565), (565, 570, 571, 566), (566, 571, 572, 567), (567, 572, 573, 568), (569, 574, 575, 570), (570, 575, 576, 571), (571, 576, 577, 572), (572, 577, 578, 573), (574, 602, 607, 575), (575, 607, 612, 576), (576, 612, 617, 577), (577, 617, 579, 578), (558, 584, 585, 580), (580, 585, 586, 581), (581, 586, 587, 582), (582, 587, 588, 583), (584, 589, 590, 585), (585, 590, 591, 586), (586, 591, 592, 587), (587, 592, 593, 588), (589, 594, 595, 590), (590, 595, 596, 591), (591, 596, 597, 592), (592, 597, 598, 593), (594, 563, 568, 595), (595, 568, 573, 596), (596, 573, 578, 597), (597, 578, 579, 598), (559, 603, 604, 599), (599, 604, 605, 600), (600, 605, 606, 601), (601, 606, 607, 602), (603, 608, 609, 604), (604, 609, 610, 605), (605, 610, 611, 606), (606, 611, 612, 607), (608, 613, 614, 609), (609, 614, 615, 610), (610, 615, 616, 611), (611, 616, 617, 612), (613, 583, 588, 614), (614, 588, 593, 615), (615, 593, 598, 616), (616, 598, 579, 617), (618, 619, 462, 436), (619, 620, 467, 462), (620, 621, 472, 467), (621, 622, 441, 472), (622, 623, 440, 441), (623, 624, 439, 440), (624, 625, 438, 439), (625, 626, 435, 438), (627, 628, 584, 558), (628, 629, 589, 584), (629, 630, 594, 589), (630, 631, 563, 594), (631, 632, 562, 563), (632, 633, 561, 562), (633, 634, 560, 561), (634, 635, 557, 560), (375, 397, 542, 498), (397, 398, 547, 542), (398, 399, 552, 547), (399, 400, 522, 552), (400, 430, 521, 522), (430, 425, 520, 521), (425, 420, 519, 520), (420, 376, 497, 519), (636, 637, 603, 559), (637, 638, 608, 603), (638, 639, 613, 608), (639, 640, 583, 613), (640, 641, 582, 583), (641, 642, 581, 582), (642, 643, 580, 581), (643, 644, 558, 580), (645, 646, 401, 375), (646, 647, 406, 401), (647, 648, 411, 406), (648, 649, 380, 411), (649, 650, 379, 380), (650, 651, 378, 379), (651, 652, 377, 378), (652, 653, 374, 377), (559, 599, 481, 437), (599, 600, 486, 481), (600, 601, 491, 486), (601, 602, 461, 491), (602, 574, 460, 461), (574, 569, 459, 460), (569, 564, 458, 459), (564, 557, 436, 458), (654, 655, 252, 245), (655, 656, 251, 252), (656, 657, 250, 251), (657, 658, 249, 250), (658, 659, 248, 249), (659, 660, 247, 248), (660, 661, 246, 247), (661, 662, 244, 246), (663, 664, 260, 253), (664, 665, 259, 260), (665, 666, 258, 259), (666, 667, 257, 258), (667, 668, 256, 257), (668, 669, 255, 256), (669, 670, 254, 255), (674, 673, 334, 338), (671, 626, 374, 653), (662, 435, 626, 671), (523, 497, 635, 634), (528, 523, 634, 633), (533, 528, 633, 632), (502, 533, 632, 631), (501, 502, 631, 630), (500, 501, 630, 629), (499, 500, 629, 628), (496, 499, 628, 627), (381, 374, 626, 625), (386, 381, 625, 624), (391, 386, 624, 623), (419, 391, 623, 622), (418, 419, 622, 621), (417, 418, 621, 620), (416, 417, 620, 619), (376, 416, 619, 618), (436, 557, 635, 618), (348, 335, 672, 684), (244, 662, 671, 297), (297, 671, 653, 271), (558, 644, 683, 627), (508, 503, 670, 669), (513, 508, 669, 668), (541, 513, 668, 667), (540, 541, 667, 666), (539, 540, 666, 665), (538, 539, 665, 664), (498, 538, 664, 663), (442, 435, 662, 661), (447, 442, 661, 660), (452, 447, 660, 659), (480, 452, 659, 658), (479, 480, 658, 657), (478, 479, 657, 656), (477, 478, 656, 655), (437, 477, 655, 654), (278, 271, 653, 652), (277, 278, 652, 651), (276, 277, 651, 650), (275, 276, 650, 649), (274, 275, 649, 648), (273, 274, 648, 647), (272, 273, 647, 646), (270, 272, 646, 645), (269, 262, 644, 643), (268, 269, 643, 642), (267, 268, 642, 641), (266, 267, 641, 640), (265, 266, 640, 639), (264, 265, 639, 638), (263, 264, 638, 637), (261, 263, 637, 636), (245, 261, 636, 654), (375, 498, 663, 645), (684, 672, 673, 674), (672, 335, 334, 673), (627, 683, 675, 496), (644, 262, 347, 683), (684, 691, 355, 348), (691, 690, 354, 355), (690, 689, 353, 354), (689, 688, 352, 353), (688, 687, 351, 352), (687, 686, 350, 351), (686, 685, 349, 350), (685, 683, 347, 349), (338, 340, 676, 674), (340, 341, 677, 676), (341, 342, 678, 677), (342, 343, 679, 678), (343, 344, 680, 679), (344, 345, 681, 680), (345, 346, 682, 681), (346, 339, 675, 682), (674, 676, 691, 684), (676, 677, 690, 691), (677, 678, 689, 690), (678, 679, 688, 689), (679, 680, 687, 688), (680, 681, 686, 687), (681, 682, 685, 686), (682, 675, 683, 685), (670, 675, 339, 254)])
me_cube.polygons.foreach_set('use_smooth', [True] * 690)
_uv = me_cube.uv_layers.new(name='UVMap')
_uv.uv.foreach_set('vector', [0.6133, 0.7622, 0.6133, 0.7764, 0.6132, 0.7741, 0.6104, 0.7623, 0.6512, 0.5146, 0.75, 0.5146, 0.75, 0.7354, 0.6512, 0.7354, 0.5156, 0.5146, 0.6105, 0.5146, 0.6105, 0.7354, 0.5156, 0.7354, 0.3465, 0.5146, 0.3604, 0.5146, 0.3604, 0.7354, 0.3465, 0.7354, 0.6104, 0.4877, 0.6133, 0.4878, 0.6134, 0.4902, 0.6104, 0.4901, 0.6133, 0.4878, 0.616, 0.4878, 0.6161, 0.4903, 0.6134, 0.4902, 0.616, 0.4878, 0.6185, 0.4879, 0.6185, 0.4903, 0.6161, 0.4903, 0.6185, 0.4879, 0.625, 0.4877, 0.625, 0.49, 0.6185, 0.4903, 0.6104, 0.4901, 0.6134, 0.4902, 0.6134, 0.4925, 0.6104, 0.4924, 0.6134, 0.4902, 0.6161, 0.4903, 0.6161, 0.4925, 0.6134, 0.4925, 0.6161, 0.4903, 0.6185, 0.4903, 0.6183, 0.4924, 0.6161, 0.4925, 0.6185, 0.4903, 0.625, 0.49, 0.625, 0.492, 0.6183, 0.4924, 0.6104, 0.4924, 0.6134, 0.4925, 0.6134, 0.4945, 0.6105, 0.4945, 0.6134, 0.4925, 0.6161, 0.4925, 0.6159, 0.4943, 0.6134, 0.4945, 0.6161, 0.4925, 0.6183, 0.4924, 0.6179, 0.494, 0.6159, 0.4943, 0.6183, 0.4924, 0.625, 0.492, 0.625, 0.4935, 0.6179, 0.494, 0.6105, 0.4945, 0.6134, 0.4945, 0.6129, 0.5, 0.61, 0.5, 0.6134, 0.4945, 0.6159, 0.4943, 0.6153, 0.5, 0.6129, 0.5, 0.6159, 0.4943, 0.6179, 0.494, 0.6171, 0.5, 0.6153, 0.5, 0.6179, 0.494, 0.625, 0.4935, 0.6227, 0.5002, 0.6171, 0.5, 0.6369, 0.5146, 0.6346, 0.5146, 0.6345, 0.5116, 0.6369, 0.5117, 0.6346, 0.5146, 0.6324, 0.5146, 0.6324, 0.5116, 0.6345, 0.5116, 0.6324, 0.5146, 0.6305, 0.5146, 0.6305, 0.5117, 0.6324, 0.5116, 0.6305, 0.5146, 0.625, 0.5146, 0.625, 0.5117, 0.6305, 0.5117, 0.6369, 0.5117, 0.6345, 0.5116, 0.6346, 0.5089, 0.637, 0.509, 0.6345, 0.5116, 0.6324, 0.5116, 0.6325, 0.5089, 0.6346, 0.5089, 0.6324, 0.5116, 0.6305, 0.5117, 0.6308, 0.5091, 0.6325, 0.5089, 0.6305, 0.5117, 0.625, 0.5117, 0.625, 0.5092, 0.6308, 0.5091, 0.637, 0.509, 0.6346, 0.5089, 0.6348, 0.5065, 0.6371, 0.5065, 0.6346, 0.5089, 0.6325, 0.5089, 0.6328, 0.5067, 0.6348, 0.5065, 0.6325, 0.5089, 0.6308, 0.5091, 0.6312, 0.5071, 0.6328, 0.5067, 0.6308, 0.5091, 0.625, 0.5092, 0.625, 0.5073, 0.6312, 0.5071, 0.6371, 0.5065, 0.6348, 0.5065, 0.635, 0.5, 0.6373, 0.5, 0.6348, 0.5065, 0.6328, 0.5067, 0.633, 0.5, 0.635, 0.5, 0.6328, 0.5067, 0.6312, 0.5071, 0.6315, 0.5, 0.633, 0.5, 0.6312, 0.5071, 0.625, 0.5073, 0.6227, 0.5002, 0.6315, 0.5, 0.6105, 0.5146, 0.6105, 0.5117, 0.6134, 0.5116, 0.6133, 0.5146, 0.6105, 0.5117, 0.6104, 0.509, 0.6133, 0.5089, 0.6134, 0.5116, 0.6104, 0.509, 0.6102, 0.5065, 0.6131, 0.5065, 0.6133, 0.5089, 0.6102, 0.5065, 0.61, 0.5, 0.6129, 0.5, 0.6131, 0.5065, 0.6133, 0.5146, 0.6134, 0.5116, 0.616, 0.5116, 0.616, 0.5146, 0.6134, 0.5116, 0.6133, 0.5089, 0.6159, 0.5089, 0.616, 0.5116, 0.6133, 0.5089, 0.6131, 0.5065, 0.6155, 0.5067, 0.6159, 0.5089, 0.6131, 0.5065, 0.6129, 0.5, 0.6153, 0.5, 0.6155, 0.5067, 0.616, 0.5146, 0.616, 0.5116, 0.6183, 0.5116, 0.6183, 0.5146, 0.616, 0.5116, 0.6159, 0.5089, 0.6179, 0.5091, 0.6183, 0.5116, 0.6159, 0.5089, 0.6155, 0.5067, 0.6174, 0.5071, 0.6179, 0.5091, 0.6155, 0.5067, 0.6153, 0.5, 0.6171, 0.5, 0.6174, 0.5071, 0.6183, 0.5146, 0.6183, 0.5116, 0.625, 0.5117, 0.625, 0.5146, 0.6183, 0.5116, 0.6179, 0.5091, 0.625, 0.5092, 0.625, 0.5117, 0.6179, 0.5091, 0.6174, 0.5071, 0.625, 0.5073, 0.625, 0.5092, 0.6174, 0.5071, 0.6171, 0.5, 0.6227, 0.5002, 0.625, 0.5073, 0.3896, 0.4858, 0.3896, 0.4886, 0.3866, 0.4887, 0.3867, 0.4858, 0.3896, 0.4886, 0.3896, 0.4913, 0.3866, 0.4914, 0.3866, 0.4887, 0.3896, 0.4913, 0.3895, 0.4937, 0.3866, 0.4937, 0.3866, 0.4914, 0.3895, 0.4937, 0.389, 0.5, 0.3861, 0.5, 0.3866, 0.4937, 0.3867, 0.4858, 0.3866, 0.4887, 0.3839, 0.4886, 0.384, 0.4857, 0.3866, 0.4887, 0.3866, 0.4914, 0.3839, 0.4913, 0.3839, 0.4886, 0.3866, 0.4914, 0.3866, 0.4937, 0.3841, 0.4935, 0.3839, 0.4913, 0.3866, 0.4937, 0.3861, 0.5, 0.3836, 0.5, 0.3841, 0.4935, 0.384, 0.4857, 0.3839, 0.4886, 0.3815, 0.4886, 0.3815, 0.4856, 0.3839, 0.4886, 0.3839, 0.4913, 0.3817, 0.4911, 0.3815, 0.4886, 0.3839, 0.4913, 0.3841, 0.4935, 0.3821, 0.4931, 0.3817, 0.4911, 0.3841, 0.4935, 0.3836, 0.5, 0.3817, 0.5, 0.3821, 0.4931, 0.3815, 0.4856, 0.3815, 0.4886, 0.375, 0.4888, 0.375, 0.4859, 0.3815, 0.4886, 0.3817, 0.4911, 0.375, 0.4913, 0.375, 0.4888, 0.3817, 0.4911, 0.3821, 0.4931, 0.375, 0.4933, 0.375, 0.4913, 0.3821, 0.4931, 0.3817, 0.5, 0.375, 0.5021, 0.375, 0.4933, 0.3895, 0.5146, 0.3866, 0.5146, 0.3865, 0.5116, 0.3895, 0.5117, 0.3866, 0.5146, 0.3838, 0.5146, 0.3836, 0.5116, 0.3865, 0.5116, 0.3838, 0.5146, 0.3811, 0.5146, 0.3811, 0.5117, 0.3836, 0.5116, 0.3811, 0.5146, 0.375, 0.5146, 0.375, 0.5117, 0.3811, 0.5117, 0.3895, 0.5117, 0.3865, 0.5116, 0.3864, 0.5089, 0.3894, 0.509, 0.3865, 0.5116, 0.3836, 0.5116, 0.3836, 0.5089, 0.3864, 0.5089, 0.3836, 0.5116, 0.3811, 0.5117, 0.3813, 0.5091, 0.3836, 0.5089, 0.3811, 0.5117, 0.375, 0.5117, 0.375, 0.5092, 0.3813, 0.5091, 0.3894, 0.509, 0.3864, 0.5089, 0.3863, 0.5065, 0.3892, 0.5065, 0.3864, 0.5089, 0.3836, 0.5089, 0.3837, 0.5067, 0.3863, 0.5065, 0.3836, 0.5089, 0.3813, 0.5091, 0.3816, 0.5071, 0.3837, 0.5067, 0.3813, 0.5091, 0.375, 0.5092, 0.375, 0.5073, 0.3816, 0.5071, 0.3892, 0.5065, 0.3863, 0.5065, 0.3861, 0.5, 0.389, 0.5, 0.3863, 0.5065, 0.3837, 0.5067, 0.3836, 0.5, 0.3861, 0.5, 0.3837, 0.5067, 0.3816, 0.5071, 0.3817, 0.5, 0.3836, 0.5, 0.3816, 0.5071, 0.375, 0.5073, 0.375, 0.5021, 0.3817, 0.5, 0.3604, 0.5146, 0.3604, 0.5117, 0.3634, 0.5116, 0.3633, 0.5146, 0.3604, 0.5117, 0.3605, 0.509, 0.3635, 0.5089, 0.3634, 0.5116, 0.3605, 0.509, 0.3607, 0.5065, 0.3636, 0.5065, 0.3635, 0.5089, 0.3607, 0.5065, 0.3609, 0.5, 0.3638, 0.5, 0.3636, 0.5065, 0.3633, 0.5146, 0.3634, 0.5116, 0.3663, 0.5116, 0.3661, 0.5146, 0.3634, 0.5116, 0.3635, 0.5089, 0.3663, 0.5089, 0.3663, 0.5116, 0.3635, 0.5089, 0.3636, 0.5065, 0.3663, 0.5067, 0.3663, 0.5089, 0.3636, 0.5065, 0.3638, 0.5, 0.3663, 0.5, 0.3663, 0.5067, 0.3661, 0.5146, 0.3663, 0.5116, 0.3689, 0.5116, 0.3688, 0.5146, 0.3663, 0.5116, 0.3663, 0.5089, 0.3687, 0.5091, 0.3689, 0.5116, 0.3663, 0.5089, 0.3663, 0.5067, 0.3684, 0.5071, 0.3687, 0.5091, 0.3663, 0.5067, 0.3663, 0.5, 0.3683, 0.5, 0.3684, 0.5071, 0.3688, 0.5146, 0.3689, 0.5116, 0.375, 0.5117, 0.375, 0.5146, 0.3689, 0.5116, 0.3687, 0.5091, 0.375, 0.5092, 0.375, 0.5117, 0.3687, 0.5091, 0.3684, 0.5071, 0.375, 0.5073, 0.375, 0.5092, 0.3684, 0.5071, 0.3683, 0.5, 0.375, 0.5021, 0.375, 0.5073, 0.6104, 0.7623, 0.6104, 0.7599, 0.6134, 0.7598, 0.6133, 0.7622, 0.6104, 0.7599, 0.6104, 0.7576, 0.6134, 0.7575, 0.6134, 0.7598, 0.6104, 0.7576, 0.6105, 0.7555, 0.6134, 0.7555, 0.6134, 0.7575, 0.6105, 0.7555, 0.61, 0.75, 0.6129, 0.75, 0.6134, 0.7555, 0.6133, 0.7622, 0.6134, 0.7598, 0.6161, 0.7597, 0.616, 0.7622, 0.6134, 0.7598, 0.6134, 0.7575, 0.6161, 0.7575, 0.6161, 0.7597, 0.6134, 0.7575, 0.6134, 0.7555, 0.6159, 0.7557, 0.6161, 0.7575, 0.6134, 0.7555, 0.6129, 0.75, 0.6153, 0.75, 0.6159, 0.7557, 0.616, 0.7622, 0.6161, 0.7597, 0.6185, 0.7597, 0.6185, 0.7621, 0.6161, 0.7597, 0.6161, 0.7575, 0.6183, 0.7576, 0.6185, 0.7597, 0.6161, 0.7575, 0.6159, 0.7557, 0.6179, 0.756, 0.6183, 0.7576, 0.6159, 0.7557, 0.6153, 0.75, 0.6171, 0.75, 0.6179, 0.756, 0.6185, 0.7621, 0.6185, 0.7597, 0.625, 0.76, 0.625, 0.7623, 0.6185, 0.7597, 0.6183, 0.7576, 0.625, 0.758, 0.625, 0.76, 0.6183, 0.7576, 0.6179, 0.756, 0.625, 0.7565, 0.625, 0.758, 0.6179, 0.756, 0.6171, 0.75, 0.6246, 0.7479, 0.625, 0.7565, 0.6105, 0.7354, 0.6133, 0.7354, 0.6134, 0.7384, 0.6105, 0.7383, 0.6133, 0.7354, 0.616, 0.7354, 0.616, 0.7384, 0.6134, 0.7384, 0.616, 0.7354, 0.6183, 0.7354, 0.6183, 0.7383, 0.616, 0.7384, 0.6183, 0.7354, 0.625, 0.7354, 0.625, 0.7383, 0.6183, 0.7383, 0.6105, 0.7383, 0.6134, 0.7384, 0.6133, 0.7411, 0.6104, 0.741, 0.6134, 0.7384, 0.616, 0.7384, 0.6159, 0.7411, 0.6133, 0.7411, 0.616, 0.7384, 0.6183, 0.7383, 0.6179, 0.7409, 0.6159, 0.7411, 0.6183, 0.7383, 0.625, 0.7383, 0.625, 0.7408, 0.6179, 0.7409, 0.6104, 0.741, 0.6133, 0.7411, 0.6131, 0.7435, 0.6102, 0.7435, 0.6133, 0.7411, 0.6159, 0.7411, 0.6155, 0.7433, 0.6131, 0.7435, 0.6159, 0.7411, 0.6179, 0.7409, 0.6174, 0.7429, 0.6155, 0.7433, 0.6179, 0.7409, 0.625, 0.7408, 0.625, 0.7427, 0.6174, 0.7429, 0.6102, 0.7435, 0.6131, 0.7435, 0.6129, 0.75, 0.61, 0.75, 0.6131, 0.7435, 0.6155, 0.7433, 0.6153, 0.75, 0.6129, 0.75, 0.6155, 0.7433, 0.6174, 0.7429, 0.6171, 0.75, 0.6153, 0.75, 0.6174, 0.7429, 0.625, 0.7427, 0.6246, 0.7479, 0.6171, 0.75, 0.6369, 0.7354, 0.6369, 0.7383, 0.6346, 0.7384, 0.6346, 0.7354, 0.6369, 0.7383, 0.637, 0.741, 0.6346, 0.7411, 0.6346, 0.7384, 0.637, 0.741, 0.6371, 0.7435, 0.6348, 0.7435, 0.6346, 0.7411, 0.6371, 0.7435, 0.6373, 0.75, 0.635, 0.75, 0.6348, 0.7435, 0.6346, 0.7354, 0.6346, 0.7384, 0.6324, 0.7384, 0.6324, 0.7354, 0.6346, 0.7384, 0.6346, 0.7411, 0.6325, 0.7411, 0.6324, 0.7384, 0.6346, 0.7411, 0.6348, 0.7435, 0.6328, 0.7433, 0.6325, 0.7411, 0.6348, 0.7435, 0.635, 0.75, 0.633, 0.75, 0.6328, 0.7433, 0.6324, 0.7354, 0.6324, 0.7384, 0.6305, 0.7384, 0.6305, 0.7354, 0.6324, 0.7384, 0.6325, 0.7411, 0.6308, 0.7409, 0.6305, 0.7384, 0.6325, 0.7411, 0.6328, 0.7433, 0.6312, 0.7429, 0.6308, 0.7409, 0.6328, 0.7433, 0.633, 0.75, 0.6315, 0.75, 0.6312, 0.7429, 0.6305, 0.7354, 0.6305, 0.7384, 0.625, 0.7383, 0.625, 0.7354, 0.6305, 0.7384, 0.6308, 0.7409, 0.625, 0.7408, 0.625, 0.7383, 0.6308, 0.7409, 0.6312, 0.7429, 0.625, 0.7427, 0.625, 0.7408, 0.6312, 0.7429, 0.6315, 0.75, 0.6246, 0.7479, 0.625, 0.7427, 0.3895, 0.7354, 0.3895, 0.7383, 0.3865, 0.7384, 0.3866, 0.7354, 0.3895, 0.7383, 0.3894, 0.741, 0.3864, 0.7411, 0.3865, 0.7384, 0.3894, 0.741, 0.3892, 0.7435, 0.3863, 0.7435, 0.3864, 0.7411, 0.3892, 0.7435, 0.389, 0.75, 0.3861, 0.75, 0.3863, 0.7435, 0.3866, 0.7354, 0.3865, 0.7384, 0.3836, 0.7384, 0.3838, 0.7354, 0.3865, 0.7384, 0.3864, 0.7411, 0.3836, 0.7411, 0.3836, 0.7384, 0.3864, 0.7411, 0.3863, 0.7435, 0.3837, 0.7433, 0.3836, 0.7411, 0.3863, 0.7435, 0.3861, 0.75, 0.3836, 0.75, 0.3837, 0.7433, 0.3838, 0.7354, 0.3836, 0.7384, 0.3811, 0.7384, 0.3811, 0.7354, 0.3836, 0.7384, 0.3836, 0.7411, 0.3813, 0.7409, 0.3811, 0.7384, 0.3836, 0.7411, 0.3837, 0.7433, 0.3816, 0.7429, 0.3813, 0.7409, 0.3837, 0.7433, 0.3836, 0.75, 0.3817, 0.75, 0.3816, 0.7429, 0.3811, 0.7354, 0.3811, 0.7384, 0.375, 0.7383, 0.375, 0.7354, 0.3811, 0.7384, 0.3813, 0.7409, 0.375, 0.7408, 0.375, 0.7383, 0.3813, 0.7409, 0.3816, 0.7429, 0.375, 0.7427, 0.375, 0.7408, 0.3816, 0.7429, 0.3817, 0.75, 0.3768, 0.7498, 0.375, 0.7427, 0.3896, 0.7642, 0.3867, 0.7642, 0.3866, 0.7614, 0.3896, 0.7614, 0.3867, 0.7642, 0.384, 0.7643, 0.3839, 0.7614, 0.3866, 0.7614, 0.384, 0.7643, 0.3815, 0.7644, 0.3815, 0.7615, 0.3839, 0.7614, 0.3815, 0.7644, 0.375, 0.7641, 0.375, 0.7612, 0.3815, 0.7615, 0.3896, 0.7614, 0.3866, 0.7614, 0.3866, 0.7586, 0.3896, 0.7587, 0.3866, 0.7614, 0.3839, 0.7614, 0.3839, 0.7587, 0.3866, 0.7586, 0.3839, 0.7614, 0.3815, 0.7615, 0.3817, 0.7589, 0.3839, 0.7587, 0.3815, 0.7615, 0.375, 0.7612, 0.375, 0.7587, 0.3817, 0.7589, 0.3896, 0.7587, 0.3866, 0.7586, 0.3866, 0.7563, 0.3895, 0.7563, 0.3866, 0.7586, 0.3839, 0.7587, 0.3841, 0.7565, 0.3866, 0.7563, 0.3839, 0.7587, 0.3817, 0.7589, 0.3821, 0.7569, 0.3841, 0.7565, 0.3817, 0.7589, 0.375, 0.7587, 0.375, 0.7567, 0.3821, 0.7569, 0.3895, 0.7563, 0.3866, 0.7563, 0.3861, 0.75, 0.389, 0.75, 0.3866, 0.7563, 0.3841, 0.7565, 0.3836, 0.75, 0.3861, 0.75, 0.3841, 0.7565, 0.3821, 0.7569, 0.3817, 0.75, 0.3836, 0.75, 0.3821, 0.7569, 0.375, 0.7567, 0.3768, 0.7498, 0.3817, 0.75, 0.3604, 0.7354, 0.3633, 0.7354, 0.3635, 0.7384, 0.3604, 0.7383, 0.3633, 0.7354, 0.3661, 0.7354, 0.3663, 0.7384, 0.3635, 0.7384, 0.3661, 0.7354, 0.3688, 0.7354, 0.3689, 0.7383, 0.3663, 0.7384, 0.3688, 0.7354, 0.375, 0.7354, 0.375, 0.7383, 0.3689, 0.7383, 0.3604, 0.7383, 0.3635, 0.7384, 0.3636, 0.7411, 0.3605, 0.741, 0.3635, 0.7384, 0.3663, 0.7384, 0.3663, 0.7411, 0.3636, 0.7411, 0.3663, 0.7384, 0.3689, 0.7383, 0.3687, 0.7409, 0.3663, 0.7411, 0.3689, 0.7383, 0.375, 0.7383, 0.375, 0.7408, 0.3687, 0.7409, 0.3605, 0.741, 0.3636, 0.7411, 0.3636, 0.7435, 0.3607, 0.7435, 0.3636, 0.7411, 0.3663, 0.7411, 0.3663, 0.7433, 0.3636, 0.7435, 0.3663, 0.7411, 0.3687, 0.7409, 0.3684, 0.7429, 0.3663, 0.7433, 0.3687, 0.7409, 0.375, 0.7408, 0.375, 0.7427, 0.3684, 0.7429, 0.3607, 0.7435, 0.3636, 0.7435, 0.3638, 0.75, 0.3609, 0.75, 0.3636, 0.7435, 0.3663, 0.7433, 0.3663, 0.75, 0.3638, 0.75, 0.3663, 0.7433, 0.3684, 0.7429, 0.3683, 0.75, 0.3663, 0.75, 0.3684, 0.7429, 0.375, 0.7427, 0.3768, 0.7498, 0.3683, 0.75, 0.5156, 0.5146, 0.3895, 0.5146, 0.3895, 0.5117, 0.5155, 0.5117, 0.5155, 0.5117, 0.3895, 0.5117, 0.3894, 0.509, 0.5154, 0.509, 0.5154, 0.509, 0.3894, 0.509, 0.3892, 0.5065, 0.5153, 0.5065, 0.5153, 0.5065, 0.3892, 0.5065, 0.389, 0.5, 0.5151, 0.5, 0.5151, 0.5, 0.389, 0.5, 0.3895, 0.4937, 0.5155, 0.4942, 0.5155, 0.4942, 0.3895, 0.4937, 0.3896, 0.4913, 0.5155, 0.4919, 0.5155, 0.4919, 0.3896, 0.4913, 0.3896, 0.4886, 0.5155, 0.4895, 0.5155, 0.4895, 0.3896, 0.4886, 0.3896, 0.4858, 0.5155, 0.4869, 0.5155, 0.7631, 0.3896, 0.7642, 0.3896, 0.7614, 0.5155, 0.7605, 0.5155, 0.7605, 0.3896, 0.7614, 0.3896, 0.7587, 0.5155, 0.7581, 0.5155, 0.7581, 0.3896, 0.7587, 0.3895, 0.7563, 0.5155, 0.7558, 0.5155, 0.7558, 0.3895, 0.7563, 0.389, 0.75, 0.5151, 0.75, 0.5151, 0.75, 0.389, 0.75, 0.3892, 0.7435, 0.5153, 0.7435, 0.5153, 0.7435, 0.3892, 0.7435, 0.3894, 0.741, 0.5154, 0.741, 0.5154, 0.741, 0.3894, 0.741, 0.3895, 0.7383, 0.5155, 0.7383, 0.5155, 0.7383, 0.3895, 0.7383, 0.3895, 0.7354, 0.5156, 0.7354, 0.6369, 0.5146, 0.6369, 0.7354, 0.6346, 0.7354, 0.6346, 0.5146, 0.6346, 0.5146, 0.6346, 0.7354, 0.6324, 0.7354, 0.6324, 0.5146, 0.6324, 0.5146, 0.6324, 0.7354, 0.6305, 0.7354, 0.6305, 0.5146, 0.6305, 0.5146, 0.6305, 0.7354, 0.625, 0.7354, 0.625, 0.5146, 0.625, 0.5146, 0.625, 0.7354, 0.6183, 0.7354, 0.6183, 0.5146, 0.6183, 0.5146, 0.6183, 0.7354, 0.616, 0.7354, 0.616, 0.5146, 0.616, 0.5146, 0.616, 0.7354, 0.6133, 0.7354, 0.6133, 0.5146, 0.6133, 0.5146, 0.6133, 0.7354, 0.6105, 0.7354, 0.6105, 0.5146, 0.3465, 0.7354, 0.3604, 0.7354, 0.3604, 0.7383, 0.3465, 0.7383, 0.3465, 0.7383, 0.3604, 0.7383, 0.3605, 0.741, 0.3466, 0.741, 0.3466, 0.741, 0.3605, 0.741, 0.3607, 0.7435, 0.3467, 0.7435, 0.3467, 0.7435, 0.3607, 0.7435, 0.3609, 0.75, 0.3469, 0.75, 0.375, 0.7781, 0.375, 0.7641, 0.3815, 0.7644, 0.3815, 0.7783, 0.3815, 0.7783, 0.3815, 0.7644, 0.384, 0.7643, 0.384, 0.7783, 0.384, 0.7783, 0.384, 0.7643, 0.3867, 0.7642, 0.3867, 0.7782, 0.3867, 0.7782, 0.3867, 0.7642, 0.3896, 0.7642, 0.3896, 0.7782, 0.6512, 0.5146, 0.6369, 0.5146, 0.6369, 0.5117, 0.6512, 0.5117, 0.6512, 0.5117, 0.6369, 0.5117, 0.637, 0.509, 0.6513, 0.509, 0.6513, 0.509, 0.637, 0.509, 0.6371, 0.5065, 0.6514, 0.5065, 0.6514, 0.5065, 0.6371, 0.5065, 0.6373, 0.5, 0.6515, 0.5, 0.625, 0.4735, 0.625, 0.4877, 0.6185, 0.4879, 0.6185, 0.4737, 0.6185, 0.4737, 0.6185, 0.4879, 0.616, 0.4878, 0.616, 0.4736, 0.616, 0.4736, 0.616, 0.4878, 0.6133, 0.4878, 0.6133, 0.4736, 0.6133, 0.4736, 0.6133, 0.4878, 0.6104, 0.4877, 0.6104, 0.4735, 0.3604, 0.7354, 0.3604, 0.5146, 0.3633, 0.5146, 0.3633, 0.7354, 0.3633, 0.7354, 0.3633, 0.5146, 0.3661, 0.5146, 0.3661, 0.7354, 0.3661, 0.7354, 0.3661, 0.5146, 0.3688, 0.5146, 0.3688, 0.7354, 0.3688, 0.7354, 0.3688, 0.5146, 0.375, 0.5146, 0.375, 0.7354, 0.375, 0.7354, 0.375, 0.5146, 0.3811, 0.5146, 0.3811, 0.7354, 0.3811, 0.7354, 0.3811, 0.5146, 0.3838, 0.5146, 0.3838, 0.7354, 0.3838, 0.7354, 0.3838, 0.5146, 0.3866, 0.5146, 0.3866, 0.7354, 0.3866, 0.7354, 0.3866, 0.5146, 0.3895, 0.5146, 0.3895, 0.7354, 0.3465, 0.5146, 0.25, 0.5146, 0.25, 0.5117, 0.3465, 0.5117, 0.3465, 0.5117, 0.25, 0.5117, 0.25, 0.509, 0.3466, 0.509, 0.3466, 0.509, 0.25, 0.509, 0.25, 0.5065, 0.3467, 0.5065, 0.3467, 0.5065, 0.25, 0.5065, 0.25, 0.5, 0.3469, 0.5, 0.375, 0.4719, 0.375, 0.375, 0.3815, 0.375, 0.3815, 0.4717, 0.3815, 0.4717, 0.3815, 0.375, 0.384, 0.375, 0.384, 0.4717, 0.384, 0.4717, 0.384, 0.375, 0.3867, 0.375, 0.3867, 0.4718, 0.3867, 0.4718, 0.3867, 0.375, 0.3896, 0.375, 0.3896, 0.4718, 0.6512, 0.7354, 0.75, 0.7354, 0.75, 0.7383, 0.6512, 0.7383, 0.6512, 0.7383, 0.75, 0.7383, 0.75, 0.741, 0.6513, 0.741, 0.6513, 0.741, 0.75, 0.741, 0.75, 0.7435, 0.6514, 0.7435, 0.6514, 0.7435, 0.75, 0.7435, 0.75, 0.75, 0.6515, 0.75, 0.625, 0.7765, 0.625, 0.875, 0.6185, 0.875, 0.6185, 0.7763, 0.6185, 0.7763, 0.6185, 0.875, 0.616, 0.875, 0.616, 0.7764, 0.616, 0.7764, 0.616, 0.875, 0.6133, 0.875, 0.6133, 0.7764, 0.6104, 0.7765, 0.6104, 0.875, 0.6104, 0.875, 0.6104, 0.7765, 0.5155, 0.4728, 0.6104, 0.4735, 0.6104, 0.4877, 0.5155, 0.4869, 0.3896, 0.4718, 0.5155, 0.4728, 0.5155, 0.4869, 0.3896, 0.4858, 0.6105, 0.7383, 0.5155, 0.7383, 0.5156, 0.7354, 0.6105, 0.7354, 0.6104, 0.741, 0.5154, 0.741, 0.5155, 0.7383, 0.6105, 0.7383, 0.6102, 0.7435, 0.5153, 0.7435, 0.5154, 0.741, 0.6104, 0.741, 0.61, 0.75, 0.5151, 0.75, 0.5153, 0.7435, 0.6102, 0.7435, 0.6105, 0.7555, 0.5155, 0.7558, 0.5151, 0.75, 0.61, 0.75, 0.6104, 0.7576, 0.5155, 0.7581, 0.5155, 0.7558, 0.6105, 0.7555, 0.6104, 0.7599, 0.5155, 0.7605, 0.5155, 0.7581, 0.6104, 0.7576, 0.6104, 0.7623, 0.5155, 0.7631, 0.5155, 0.7605, 0.6104, 0.7599, 0.6104, 0.4901, 0.5155, 0.4895, 0.5155, 0.4869, 0.6104, 0.4877, 0.6104, 0.4924, 0.5155, 0.4919, 0.5155, 0.4895, 0.6104, 0.4901, 0.6105, 0.4945, 0.5155, 0.4942, 0.5155, 0.4919, 0.6104, 0.4924, 0.61, 0.5, 0.5151, 0.5, 0.5155, 0.4942, 0.6105, 0.4945, 0.6102, 0.5065, 0.5153, 0.5065, 0.5151, 0.5, 0.61, 0.5, 0.6104, 0.509, 0.5154, 0.509, 0.5153, 0.5065, 0.6102, 0.5065, 0.6105, 0.5117, 0.5155, 0.5117, 0.5154, 0.509, 0.6104, 0.509, 0.6105, 0.5146, 0.5156, 0.5146, 0.5155, 0.5117, 0.6105, 0.5117, 0.3895, 0.5146, 0.5156, 0.5146, 0.5156, 0.7354, 0.3895, 0.7354, 0.5155, 0.875, 0.5155, 0.7772, 0.5155, 0.7772, 0.5155, 0.875, 0.3896, 0.375, 0.5155, 0.375, 0.5155, 0.4728, 0.3896, 0.4718, 0.5155, 0.375, 0.6104, 0.375, 0.6104, 0.4735, 0.5155, 0.4728, 0.3896, 0.7642, 0.5155, 0.7631, 0.5127, 0.7747, 0.3896, 0.7782, 0.616, 0.7622, 0.616, 0.7764, 0.6133, 0.7764, 0.6133, 0.7622, 0.6185, 0.7621, 0.6185, 0.7763, 0.616, 0.7764, 0.616, 0.7622, 0.625, 0.7623, 0.625, 0.7765, 0.6185, 0.7763, 0.6185, 0.7621, 0.6371, 0.7435, 0.6514, 0.7435, 0.6515, 0.75, 0.6373, 0.75, 0.637, 0.741, 0.6513, 0.741, 0.6514, 0.7435, 0.6371, 0.7435, 0.6369, 0.7383, 0.6512, 0.7383, 0.6513, 0.741, 0.637, 0.741, 0.6369, 0.7354, 0.6512, 0.7354, 0.6512, 0.7383, 0.6369, 0.7383, 0.3867, 0.4858, 0.3867, 0.4718, 0.3896, 0.4718, 0.3896, 0.4858, 0.384, 0.4857, 0.384, 0.4717, 0.3867, 0.4718, 0.3867, 0.4858, 0.3815, 0.4856, 0.3815, 0.4717, 0.384, 0.4717, 0.384, 0.4857, 0.375, 0.4859, 0.375, 0.4719, 0.3815, 0.4717, 0.3815, 0.4856, 0.3607, 0.5065, 0.3467, 0.5065, 0.3469, 0.5, 0.3609, 0.5, 0.3605, 0.509, 0.3466, 0.509, 0.3467, 0.5065, 0.3607, 0.5065, 0.3604, 0.5117, 0.3465, 0.5117, 0.3466, 0.509, 0.3605, 0.509, 0.3604, 0.5146, 0.3465, 0.5146, 0.3465, 0.5117, 0.3604, 0.5117, 0.6133, 0.375, 0.6133, 0.4736, 0.6104, 0.4735, 0.6104, 0.375, 0.616, 0.375, 0.616, 0.4736, 0.6133, 0.4736, 0.6133, 0.375, 0.6185, 0.375, 0.6185, 0.4737, 0.616, 0.4736, 0.616, 0.375, 0.625, 0.375, 0.625, 0.4735, 0.6185, 0.4737, 0.6185, 0.375, 0.75, 0.5065, 0.6514, 0.5065, 0.6515, 0.5, 0.75, 0.5, 0.75, 0.509, 0.6513, 0.509, 0.6514, 0.5065, 0.75, 0.5065, 0.75, 0.5117, 0.6512, 0.5117, 0.6513, 0.509, 0.75, 0.509, 0.75, 0.5146, 0.6512, 0.5146, 0.6512, 0.5117, 0.75, 0.5117, 0.3867, 0.875, 0.3867, 0.7782, 0.3896, 0.7782, 0.3896, 0.875, 0.384, 0.875, 0.384, 0.7783, 0.3867, 0.7782, 0.3867, 0.875, 0.3815, 0.875, 0.3815, 0.7783, 0.384, 0.7783, 0.384, 0.875, 0.375, 0.875, 0.375, 0.7781, 0.3815, 0.7783, 0.3815, 0.875, 0.25, 0.7435, 0.3467, 0.7435, 0.3469, 0.75, 0.25, 0.75, 0.25, 0.741, 0.3466, 0.741, 0.3467, 0.7435, 0.25, 0.7435, 0.25, 0.7383, 0.3465, 0.7383, 0.3466, 0.741, 0.25, 0.741, 0.25, 0.7354, 0.3465, 0.7354, 0.3465, 0.7383, 0.25, 0.7383, 0.25, 0.5146, 0.3465, 0.5146, 0.3465, 0.7354, 0.25, 0.7354, 0.6369, 0.5146, 0.6512, 0.5146, 0.6512, 0.7354, 0.6369, 0.7354, 0.5155, 0.7772, 0.6104, 0.7765, 0.6104, 0.7765, 0.5155, 0.7772, 0.5155, 0.7772, 0.6104, 0.7765, 0.6104, 0.875, 0.5155, 0.875, 0.5155, 0.7631, 0.6104, 0.7623, 0.6133, 0.7741, 0.5127, 0.7747, 0.3896, 0.7782, 0.5127, 0.7746, 0.5127, 0.875, 0.3896, 0.875, 0.5155, 0.7772, 0.5155, 0.875, 0.5155, 0.875, 0.5155, 0.7772, 0.5155, 0.7772, 0.5155, 0.875, 0.5155, 0.875, 0.5154, 0.7771, 0.5154, 0.7771, 0.5155, 0.875, 0.5155, 0.875, 0.5153, 0.777, 0.5153, 0.777, 0.5155, 0.875, 0.5155, 0.875, 0.5155, 0.7772, 0.5155, 0.7772, 0.5155, 0.875, 0.5143, 0.875, 0.5143, 0.7761, 0.5143, 0.7761, 0.5143, 0.875, 0.5138, 0.875, 0.5138, 0.7756, 0.5138, 0.7756, 0.5138, 0.875, 0.5132, 0.875, 0.5132, 0.7751, 0.5132, 0.7751, 0.5132, 0.875, 0.5127, 0.875, 0.5127, 0.7746, 0.6104, 0.875, 0.6104, 0.7765, 0.6105, 0.7765, 0.6104, 0.875, 0.6104, 0.875, 0.6105, 0.7765, 0.6105, 0.7764, 0.6104, 0.875, 0.6104, 0.875, 0.6105, 0.7764, 0.6107, 0.7763, 0.6104, 0.875, 0.6104, 0.875, 0.6107, 0.7763, 0.6104, 0.7765, 0.6104, 0.875, 0.6104, 0.875, 0.6104, 0.7765, 0.6117, 0.7754, 0.6117, 0.875, 0.6117, 0.875, 0.6117, 0.7754, 0.6122, 0.775, 0.6122, 0.875, 0.6122, 0.875, 0.6122, 0.775, 0.6127, 0.7746, 0.6127, 0.875, 0.6127, 0.875, 0.6127, 0.7746, 0.6132, 0.7741, 0.6133, 0.875, 0.6104, 0.7765, 0.5155, 0.7772, 0.5155, 0.7772, 0.6105, 0.7765, 0.6105, 0.7765, 0.5155, 0.7772, 0.5154, 0.7771, 0.6105, 0.7764, 0.6105, 0.7764, 0.5154, 0.7771, 0.5153, 0.777, 0.6107, 0.7763, 0.6107, 0.7763, 0.5153, 0.777, 0.5155, 0.7772, 0.6104, 0.7765, 0.6104, 0.7765, 0.5155, 0.7772, 0.5143, 0.7761, 0.6117, 0.7754, 0.6117, 0.7754, 0.5143, 0.7761, 0.5138, 0.7756, 0.6122, 0.775, 0.6122, 0.775, 0.5138, 0.7756, 0.5132, 0.7751, 0.6127, 0.7746, 0.6127, 0.7746, 0.5132, 0.7751, 0.5127, 0.7747, 0.6133, 0.7741, 0.6133, 0.7764, 0.6133, 0.875, 0.6133, 0.875, 0.6132, 0.7741, 0.6133, 0.7622, 0.6104, 0.7623, 0.6132, 0.7741, 0.6133, 0.7764, 0.6512, 0.5146, 0.6512, 0.7354, 0.75, 0.7354, 0.75, 0.5146, 0.5156, 0.5146, 0.5156, 0.7354, 0.6105, 0.7354, 0.6105, 0.5146, 0.3465, 0.5146, 0.3465, 0.7354, 0.3604, 0.7354, 0.3604, 0.5146, 0.6104, 0.4877, 0.6104, 0.4901, 0.6134, 0.4902, 0.6133, 0.4878, 0.6133, 0.4878, 0.6134, 0.4902, 0.6161, 0.4903, 0.616, 0.4878, 0.616, 0.4878, 0.6161, 0.4903, 0.6185, 0.4903, 0.6185, 0.4879, 0.6185, 0.4879, 0.6185, 0.4903, 0.625, 0.49, 0.625, 0.4877, 0.6104, 0.4901, 0.6104, 0.4924, 0.6134, 0.4925, 0.6134, 0.4902, 0.6134, 0.4902, 0.6134, 0.4925, 0.6161, 0.4925, 0.6161, 0.4903, 0.6161, 0.4903, 0.6161, 0.4925, 0.6183, 0.4924, 0.6185, 0.4903, 0.6185, 0.4903, 0.6183, 0.4924, 0.625, 0.492, 0.625, 0.49, 0.6104, 0.4924, 0.6105, 0.4945, 0.6134, 0.4945, 0.6134, 0.4925, 0.6134, 0.4925, 0.6134, 0.4945, 0.6159, 0.4943, 0.6161, 0.4925, 0.6161, 0.4925, 0.6159, 0.4943, 0.6179, 0.494, 0.6183, 0.4924, 0.6183, 0.4924, 0.6179, 0.494, 0.625, 0.4935, 0.625, 0.492, 0.6105, 0.4945, 0.61, 0.5, 0.6129, 0.5, 0.6134, 0.4945, 0.6134, 0.4945, 0.6129, 0.5, 0.6153, 0.5, 0.6159, 0.4943, 0.6159, 0.4943, 0.6153, 0.5, 0.6171, 0.5, 0.6179, 0.494, 0.6179, 0.494, 0.6171, 0.5, 0.6227, 0.5002, 0.625, 0.4935, 0.6369, 0.5146, 0.6369, 0.5117, 0.6345, 0.5116, 0.6346, 0.5146, 0.6346, 0.5146, 0.6345, 0.5116, 0.6324, 0.5116, 0.6324, 0.5146, 0.6324, 0.5146, 0.6324, 0.5116, 0.6305, 0.5117, 0.6305, 0.5146, 0.6305, 0.5146, 0.6305, 0.5117, 0.625, 0.5117, 0.625, 0.5146, 0.6369, 0.5117, 0.637, 0.509, 0.6346, 0.5089, 0.6345, 0.5116, 0.6345, 0.5116, 0.6346, 0.5089, 0.6325, 0.5089, 0.6324, 0.5116, 0.6324, 0.5116, 0.6325, 0.5089, 0.6308, 0.5091, 0.6305, 0.5117, 0.6305, 0.5117, 0.6308, 0.5091, 0.625, 0.5092, 0.625, 0.5117, 0.637, 0.509, 0.6371, 0.5065, 0.6348, 0.5065, 0.6346, 0.5089, 0.6346, 0.5089, 0.6348, 0.5065, 0.6328, 0.5067, 0.6325, 0.5089, 0.6325, 0.5089, 0.6328, 0.5067, 0.6312, 0.5071, 0.6308, 0.5091, 0.6308, 0.5091, 0.6312, 0.5071, 0.625, 0.5073, 0.625, 0.5092, 0.6371, 0.5065, 0.6373, 0.5, 0.635, 0.5, 0.6348, 0.5065, 0.6348, 0.5065, 0.635, 0.5, 0.633, 0.5, 0.6328, 0.5067, 0.6328, 0.5067, 0.633, 0.5, 0.6315, 0.5, 0.6312, 0.5071, 0.6312, 0.5071, 0.6315, 0.5, 0.6227, 0.5002, 0.625, 0.5073, 0.6105, 0.5146, 0.6133, 0.5146, 0.6134, 0.5116, 0.6105, 0.5117, 0.6105, 0.5117, 0.6134, 0.5116, 0.6133, 0.5089, 0.6104, 0.509, 0.6104, 0.509, 0.6133, 0.5089, 0.6131, 0.5065, 0.6102, 0.5065, 0.6102, 0.5065, 0.6131, 0.5065, 0.6129, 0.5, 0.61, 0.5, 0.6133, 0.5146, 0.616, 0.5146, 0.616, 0.5116, 0.6134, 0.5116, 0.6134, 0.5116, 0.616, 0.5116, 0.6159, 0.5089, 0.6133, 0.5089, 0.6133, 0.5089, 0.6159, 0.5089, 0.6155, 0.5067, 0.6131, 0.5065, 0.6131, 0.5065, 0.6155, 0.5067, 0.6153, 0.5, 0.6129, 0.5, 0.616, 0.5146, 0.6183, 0.5146, 0.6183, 0.5116, 0.616, 0.5116, 0.616, 0.5116, 0.6183, 0.5116, 0.6179, 0.5091, 0.6159, 0.5089, 0.6159, 0.5089, 0.6179, 0.5091, 0.6174, 0.5071, 0.6155, 0.5067, 0.6155, 0.5067, 0.6174, 0.5071, 0.6171, 0.5, 0.6153, 0.5, 0.6183, 0.5146, 0.625, 0.5146, 0.625, 0.5117, 0.6183, 0.5116, 0.6183, 0.5116, 0.625, 0.5117, 0.625, 0.5092, 0.6179, 0.5091, 0.6179, 0.5091, 0.625, 0.5092, 0.625, 0.5073, 0.6174, 0.5071, 0.6174, 0.5071, 0.625, 0.5073, 0.6227, 0.5002, 0.6171, 0.5, 0.3896, 0.4858, 0.3867, 0.4858, 0.3866, 0.4887, 0.3896, 0.4886, 0.3896, 0.4886, 0.3866, 0.4887, 0.3866, 0.4914, 0.3896, 0.4913, 0.3896, 0.4913, 0.3866, 0.4914, 0.3866, 0.4937, 0.3895, 0.4937, 0.3895, 0.4937, 0.3866, 0.4937, 0.3861, 0.5, 0.389, 0.5, 0.3867, 0.4858, 0.384, 0.4857, 0.3839, 0.4886, 0.3866, 0.4887, 0.3866, 0.4887, 0.3839, 0.4886, 0.3839, 0.4913, 0.3866, 0.4914, 0.3866, 0.4914, 0.3839, 0.4913, 0.3841, 0.4935, 0.3866, 0.4937, 0.3866, 0.4937, 0.3841, 0.4935, 0.3836, 0.5, 0.3861, 0.5, 0.384, 0.4857, 0.3815, 0.4856, 0.3815, 0.4886, 0.3839, 0.4886, 0.3839, 0.4886, 0.3815, 0.4886, 0.3817, 0.4911, 0.3839, 0.4913, 0.3839, 0.4913, 0.3817, 0.4911, 0.3821, 0.4931, 0.3841, 0.4935, 0.3841, 0.4935, 0.3821, 0.4931, 0.3817, 0.5, 0.3836, 0.5, 0.3815, 0.4856, 0.375, 0.4859, 0.375, 0.4888, 0.3815, 0.4886, 0.3815, 0.4886, 0.375, 0.4888, 0.375, 0.4913, 0.3817, 0.4911, 0.3817, 0.4911, 0.375, 0.4913, 0.375, 0.4933, 0.3821, 0.4931, 0.3821, 0.4931, 0.375, 0.4933, 0.375, 0.5021, 0.3817, 0.5, 0.3895, 0.5146, 0.3895, 0.5117, 0.3865, 0.5116, 0.3866, 0.5146, 0.3866, 0.5146, 0.3865, 0.5116, 0.3836, 0.5116, 0.3838, 0.5146, 0.3838, 0.5146, 0.3836, 0.5116, 0.3811, 0.5117, 0.3811, 0.5146, 0.3811, 0.5146, 0.3811, 0.5117, 0.375, 0.5117, 0.375, 0.5146, 0.3895, 0.5117, 0.3894, 0.509, 0.3864, 0.5089, 0.3865, 0.5116, 0.3865, 0.5116, 0.3864, 0.5089, 0.3836, 0.5089, 0.3836, 0.5116, 0.3836, 0.5116, 0.3836, 0.5089, 0.3813, 0.5091, 0.3811, 0.5117, 0.3811, 0.5117, 0.3813, 0.5091, 0.375, 0.5092, 0.375, 0.5117, 0.3894, 0.509, 0.3892, 0.5065, 0.3863, 0.5065, 0.3864, 0.5089, 0.3864, 0.5089, 0.3863, 0.5065, 0.3837, 0.5067, 0.3836, 0.5089, 0.3836, 0.5089, 0.3837, 0.5067, 0.3816, 0.5071, 0.3813, 0.5091, 0.3813, 0.5091, 0.3816, 0.5071, 0.375, 0.5073, 0.375, 0.5092, 0.3892, 0.5065, 0.389, 0.5, 0.3861, 0.5, 0.3863, 0.5065, 0.3863, 0.5065, 0.3861, 0.5, 0.3836, 0.5, 0.3837, 0.5067, 0.3837, 0.5067, 0.3836, 0.5, 0.3817, 0.5, 0.3816, 0.5071, 0.3816, 0.5071, 0.3817, 0.5, 0.375, 0.5021, 0.375, 0.5073, 0.3604, 0.5146, 0.3633, 0.5146, 0.3634, 0.5116, 0.3604, 0.5117, 0.3604, 0.5117, 0.3634, 0.5116, 0.3635, 0.5089, 0.3605, 0.509, 0.3605, 0.509, 0.3635, 0.5089, 0.3636, 0.5065, 0.3607, 0.5065, 0.3607, 0.5065, 0.3636, 0.5065, 0.3638, 0.5, 0.3609, 0.5, 0.3633, 0.5146, 0.3661, 0.5146, 0.3663, 0.5116, 0.3634, 0.5116, 0.3634, 0.5116, 0.3663, 0.5116, 0.3663, 0.5089, 0.3635, 0.5089, 0.3635, 0.5089, 0.3663, 0.5089, 0.3663, 0.5067, 0.3636, 0.5065, 0.3636, 0.5065, 0.3663, 0.5067, 0.3663, 0.5, 0.3638, 0.5, 0.3661, 0.5146, 0.3688, 0.5146, 0.3689, 0.5116, 0.3663, 0.5116, 0.3663, 0.5116, 0.3689, 0.5116, 0.3687, 0.5091, 0.3663, 0.5089, 0.3663, 0.5089, 0.3687, 0.5091, 0.3684, 0.5071, 0.3663, 0.5067, 0.3663, 0.5067, 0.3684, 0.5071, 0.3683, 0.5, 0.3663, 0.5, 0.3688, 0.5146, 0.375, 0.5146, 0.375, 0.5117, 0.3689, 0.5116, 0.3689, 0.5116, 0.375, 0.5117, 0.375, 0.5092, 0.3687, 0.5091, 0.3687, 0.5091, 0.375, 0.5092, 0.375, 0.5073, 0.3684, 0.5071, 0.3684, 0.5071, 0.375, 0.5073, 0.375, 0.5021, 0.3683, 0.5, 0.6104, 0.7623, 0.6133, 0.7622, 0.6134, 0.7598, 0.6104, 0.7599, 0.6104, 0.7599, 0.6134, 0.7598, 0.6134, 0.7575, 0.6104, 0.7576, 0.6104, 0.7576, 0.6134, 0.7575, 0.6134, 0.7555, 0.6105, 0.7555, 0.6105, 0.7555, 0.6134, 0.7555, 0.6129, 0.75, 0.61, 0.75, 0.6133, 0.7622, 0.616, 0.7622, 0.6161, 0.7597, 0.6134, 0.7598, 0.6134, 0.7598, 0.6161, 0.7597, 0.6161, 0.7575, 0.6134, 0.7575, 0.6134, 0.7575, 0.6161, 0.7575, 0.6159, 0.7557, 0.6134, 0.7555, 0.6134, 0.7555, 0.6159, 0.7557, 0.6153, 0.75, 0.6129, 0.75, 0.616, 0.7622, 0.6185, 0.7621, 0.6185, 0.7597, 0.6161, 0.7597, 0.6161, 0.7597, 0.6185, 0.7597, 0.6183, 0.7576, 0.6161, 0.7575, 0.6161, 0.7575, 0.6183, 0.7576, 0.6179, 0.756, 0.6159, 0.7557, 0.6159, 0.7557, 0.6179, 0.756, 0.6171, 0.75, 0.6153, 0.75, 0.6185, 0.7621, 0.625, 0.7623, 0.625, 0.76, 0.6185, 0.7597, 0.6185, 0.7597, 0.625, 0.76, 0.625, 0.758, 0.6183, 0.7576, 0.6183, 0.7576, 0.625, 0.758, 0.625, 0.7565, 0.6179, 0.756, 0.6179, 0.756, 0.625, 0.7565, 0.6246, 0.7479, 0.6171, 0.75, 0.6105, 0.7354, 0.6105, 0.7383, 0.6134, 0.7384, 0.6133, 0.7354, 0.6133, 0.7354, 0.6134, 0.7384, 0.616, 0.7384, 0.616, 0.7354, 0.616, 0.7354, 0.616, 0.7384, 0.6183, 0.7383, 0.6183, 0.7354, 0.6183, 0.7354, 0.6183, 0.7383, 0.625, 0.7383, 0.625, 0.7354, 0.6105, 0.7383, 0.6104, 0.741, 0.6133, 0.7411, 0.6134, 0.7384, 0.6134, 0.7384, 0.6133, 0.7411, 0.6159, 0.7411, 0.616, 0.7384, 0.616, 0.7384, 0.6159, 0.7411, 0.6179, 0.7409, 0.6183, 0.7383, 0.6183, 0.7383, 0.6179, 0.7409, 0.625, 0.7408, 0.625, 0.7383, 0.6104, 0.741, 0.6102, 0.7435, 0.6131, 0.7435, 0.6133, 0.7411, 0.6133, 0.7411, 0.6131, 0.7435, 0.6155, 0.7433, 0.6159, 0.7411, 0.6159, 0.7411, 0.6155, 0.7433, 0.6174, 0.7429, 0.6179, 0.7409, 0.6179, 0.7409, 0.6174, 0.7429, 0.625, 0.7427, 0.625, 0.7408, 0.6102, 0.7435, 0.61, 0.75, 0.6129, 0.75, 0.6131, 0.7435, 0.6131, 0.7435, 0.6129, 0.75, 0.6153, 0.75, 0.6155, 0.7433, 0.6155, 0.7433, 0.6153, 0.75, 0.6171, 0.75, 0.6174, 0.7429, 0.6174, 0.7429, 0.6171, 0.75, 0.6246, 0.7479, 0.625, 0.7427, 0.6369, 0.7354, 0.6346, 0.7354, 0.6346, 0.7384, 0.6369, 0.7383, 0.6369, 0.7383, 0.6346, 0.7384, 0.6346, 0.7411, 0.637, 0.741, 0.637, 0.741, 0.6346, 0.7411, 0.6348, 0.7435, 0.6371, 0.7435, 0.6371, 0.7435, 0.6348, 0.7435, 0.635, 0.75, 0.6373, 0.75, 0.6346, 0.7354, 0.6324, 0.7354, 0.6324, 0.7384, 0.6346, 0.7384, 0.6346, 0.7384, 0.6324, 0.7384, 0.6325, 0.7411, 0.6346, 0.7411, 0.6346, 0.7411, 0.6325, 0.7411, 0.6328, 0.7433, 0.6348, 0.7435, 0.6348, 0.7435, 0.6328, 0.7433, 0.633, 0.75, 0.635, 0.75, 0.6324, 0.7354, 0.6305, 0.7354, 0.6305, 0.7384, 0.6324, 0.7384, 0.6324, 0.7384, 0.6305, 0.7384, 0.6308, 0.7409, 0.6325, 0.7411, 0.6325, 0.7411, 0.6308, 0.7409, 0.6312, 0.7429, 0.6328, 0.7433, 0.6328, 0.7433, 0.6312, 0.7429, 0.6315, 0.75, 0.633, 0.75, 0.6305, 0.7354, 0.625, 0.7354, 0.625, 0.7383, 0.6305, 0.7384, 0.6305, 0.7384, 0.625, 0.7383, 0.625, 0.7408, 0.6308, 0.7409, 0.6308, 0.7409, 0.625, 0.7408, 0.625, 0.7427, 0.6312, 0.7429, 0.6312, 0.7429, 0.625, 0.7427, 0.6246, 0.7479, 0.6315, 0.75, 0.3895, 0.7354, 0.3866, 0.7354, 0.3865, 0.7384, 0.3895, 0.7383, 0.3895, 0.7383, 0.3865, 0.7384, 0.3864, 0.7411, 0.3894, 0.741, 0.3894, 0.741, 0.3864, 0.7411, 0.3863, 0.7435, 0.3892, 0.7435, 0.3892, 0.7435, 0.3863, 0.7435, 0.3861, 0.75, 0.389, 0.75, 0.3866, 0.7354, 0.3838, 0.7354, 0.3836, 0.7384, 0.3865, 0.7384, 0.3865, 0.7384, 0.3836, 0.7384, 0.3836, 0.7411, 0.3864, 0.7411, 0.3864, 0.7411, 0.3836, 0.7411, 0.3837, 0.7433, 0.3863, 0.7435, 0.3863, 0.7435, 0.3837, 0.7433, 0.3836, 0.75, 0.3861, 0.75, 0.3838, 0.7354, 0.3811, 0.7354, 0.3811, 0.7384, 0.3836, 0.7384, 0.3836, 0.7384, 0.3811, 0.7384, 0.3813, 0.7409, 0.3836, 0.7411, 0.3836, 0.7411, 0.3813, 0.7409, 0.3816, 0.7429, 0.3837, 0.7433, 0.3837, 0.7433, 0.3816, 0.7429, 0.3817, 0.75, 0.3836, 0.75, 0.3811, 0.7354, 0.375, 0.7354, 0.375, 0.7383, 0.3811, 0.7384, 0.3811, 0.7384, 0.375, 0.7383, 0.375, 0.7408, 0.3813, 0.7409, 0.3813, 0.7409, 0.375, 0.7408, 0.375, 0.7427, 0.3816, 0.7429, 0.3816, 0.7429, 0.375, 0.7427, 0.3768, 0.7498, 0.3817, 0.75, 0.3896, 0.7642, 0.3896, 0.7614, 0.3866, 0.7614, 0.3867, 0.7642, 0.3867, 0.7642, 0.3866, 0.7614, 0.3839, 0.7614, 0.384, 0.7643, 0.384, 0.7643, 0.3839, 0.7614, 0.3815, 0.7615, 0.3815, 0.7644, 0.3815, 0.7644, 0.3815, 0.7615, 0.375, 0.7612, 0.375, 0.7641, 0.3896, 0.7614, 0.3896, 0.7587, 0.3866, 0.7586, 0.3866, 0.7614, 0.3866, 0.7614, 0.3866, 0.7586, 0.3839, 0.7587, 0.3839, 0.7614, 0.3839, 0.7614, 0.3839, 0.7587, 0.3817, 0.7589, 0.3815, 0.7615, 0.3815, 0.7615, 0.3817, 0.7589, 0.375, 0.7587, 0.375, 0.7612, 0.3896, 0.7587, 0.3895, 0.7563, 0.3866, 0.7563, 0.3866, 0.7586, 0.3866, 0.7586, 0.3866, 0.7563, 0.3841, 0.7565, 0.3839, 0.7587, 0.3839, 0.7587, 0.3841, 0.7565, 0.3821, 0.7569, 0.3817, 0.7589, 0.3817, 0.7589, 0.3821, 0.7569, 0.375, 0.7567, 0.375, 0.7587, 0.3895, 0.7563, 0.389, 0.75, 0.3861, 0.75, 0.3866, 0.7563, 0.3866, 0.7563, 0.3861, 0.75, 0.3836, 0.75, 0.3841, 0.7565, 0.3841, 0.7565, 0.3836, 0.75, 0.3817, 0.75, 0.3821, 0.7569, 0.3821, 0.7569, 0.3817, 0.75, 0.3768, 0.7498, 0.375, 0.7567, 0.3604, 0.7354, 0.3604, 0.7383, 0.3635, 0.7384, 0.3633, 0.7354, 0.3633, 0.7354, 0.3635, 0.7384, 0.3663, 0.7384, 0.3661, 0.7354, 0.3661, 0.7354, 0.3663, 0.7384, 0.3689, 0.7383, 0.3688, 0.7354, 0.3688, 0.7354, 0.3689, 0.7383, 0.375, 0.7383, 0.375, 0.7354, 0.3604, 0.7383, 0.3605, 0.741, 0.3636, 0.7411, 0.3635, 0.7384, 0.3635, 0.7384, 0.3636, 0.7411, 0.3663, 0.7411, 0.3663, 0.7384, 0.3663, 0.7384, 0.3663, 0.7411, 0.3687, 0.7409, 0.3689, 0.7383, 0.3689, 0.7383, 0.3687, 0.7409, 0.375, 0.7408, 0.375, 0.7383, 0.3605, 0.741, 0.3607, 0.7435, 0.3636, 0.7435, 0.3636, 0.7411, 0.3636, 0.7411, 0.3636, 0.7435, 0.3663, 0.7433, 0.3663, 0.7411, 0.3663, 0.7411, 0.3663, 0.7433, 0.3684, 0.7429, 0.3687, 0.7409, 0.3687, 0.7409, 0.3684, 0.7429, 0.375, 0.7427, 0.375, 0.7408, 0.3607, 0.7435, 0.3609, 0.75, 0.3638, 0.75, 0.3636, 0.7435, 0.3636, 0.7435, 0.3638, 0.75, 0.3663, 0.75, 0.3663, 0.7433, 0.3663, 0.7433, 0.3663, 0.75, 0.3683, 0.75, 0.3684, 0.7429, 0.3684, 0.7429, 0.3683, 0.75, 0.3768, 0.7498, 0.375, 0.7427, 0.5156, 0.5146, 0.5155, 0.5117, 0.3895, 0.5117, 0.3895, 0.5146, 0.5155, 0.5117, 0.5154, 0.509, 0.3894, 0.509, 0.3895, 0.5117, 0.5154, 0.509, 0.5153, 0.5065, 0.3892, 0.5065, 0.3894, 0.509, 0.5153, 0.5065, 0.5151, 0.5, 0.389, 0.5, 0.3892, 0.5065, 0.5151, 0.5, 0.5155, 0.4942, 0.3895, 0.4937, 0.389, 0.5, 0.5155, 0.4942, 0.5155, 0.4919, 0.3896, 0.4913, 0.3895, 0.4937, 0.5155, 0.4919, 0.5155, 0.4895, 0.3896, 0.4886, 0.3896, 0.4913, 0.5155, 0.4895, 0.5155, 0.4869, 0.3896, 0.4858, 0.3896, 0.4886, 0.5155, 0.7631, 0.5155, 0.7605, 0.3896, 0.7614, 0.3896, 0.7642, 0.5155, 0.7605, 0.5155, 0.7581, 0.3896, 0.7587, 0.3896, 0.7614, 0.5155, 0.7581, 0.5155, 0.7558, 0.3895, 0.7563, 0.3896, 0.7587, 0.5155, 0.7558, 0.5151, 0.75, 0.389, 0.75, 0.3895, 0.7563, 0.5151, 0.75, 0.5153, 0.7435, 0.3892, 0.7435, 0.389, 0.75, 0.5153, 0.7435, 0.5154, 0.741, 0.3894, 0.741, 0.3892, 0.7435, 0.5154, 0.741, 0.5155, 0.7383, 0.3895, 0.7383, 0.3894, 0.741, 0.5155, 0.7383, 0.5156, 0.7354, 0.3895, 0.7354, 0.3895, 0.7383, 0.6369, 0.5146, 0.6346, 0.5146, 0.6346, 0.7354, 0.6369, 0.7354, 0.6346, 0.5146, 0.6324, 0.5146, 0.6324, 0.7354, 0.6346, 0.7354, 0.6324, 0.5146, 0.6305, 0.5146, 0.6305, 0.7354, 0.6324, 0.7354, 0.6305, 0.5146, 0.625, 0.5146, 0.625, 0.7354, 0.6305, 0.7354, 0.625, 0.5146, 0.6183, 0.5146, 0.6183, 0.7354, 0.625, 0.7354, 0.6183, 0.5146, 0.616, 0.5146, 0.616, 0.7354, 0.6183, 0.7354, 0.616, 0.5146, 0.6133, 0.5146, 0.6133, 0.7354, 0.616, 0.7354, 0.6133, 0.5146, 0.6105, 0.5146, 0.6105, 0.7354, 0.6133, 0.7354, 0.3465, 0.7354, 0.3465, 0.7383, 0.3604, 0.7383, 0.3604, 0.7354, 0.3465, 0.7383, 0.3466, 0.741, 0.3605, 0.741, 0.3604, 0.7383, 0.3466, 0.741, 0.3467, 0.7435, 0.3607, 0.7435, 0.3605, 0.741, 0.3467, 0.7435, 0.3469, 0.75, 0.3609, 0.75, 0.3607, 0.7435, 0.375, 0.7781, 0.3815, 0.7783, 0.3815, 0.7644, 0.375, 0.7641, 0.3815, 0.7783, 0.384, 0.7783, 0.384, 0.7643, 0.3815, 0.7644, 0.384, 0.7783, 0.3867, 0.7782, 0.3867, 0.7642, 0.384, 0.7643, 0.3867, 0.7782, 0.3896, 0.7782, 0.3896, 0.7642, 0.3867, 0.7642, 0.6512, 0.5146, 0.6512, 0.5117, 0.6369, 0.5117, 0.6369, 0.5146, 0.6512, 0.5117, 0.6513, 0.509, 0.637, 0.509, 0.6369, 0.5117, 0.6513, 0.509, 0.6514, 0.5065, 0.6371, 0.5065, 0.637, 0.509, 0.6514, 0.5065, 0.6515, 0.5, 0.6373, 0.5, 0.6371, 0.5065, 0.625, 0.4735, 0.6185, 0.4737, 0.6185, 0.4879, 0.625, 0.4877, 0.6185, 0.4737, 0.616, 0.4736, 0.616, 0.4878, 0.6185, 0.4879, 0.616, 0.4736, 0.6133, 0.4736, 0.6133, 0.4878, 0.616, 0.4878, 0.6133, 0.4736, 0.6104, 0.4735, 0.6104, 0.4877, 0.6133, 0.4878, 0.3604, 0.7354, 0.3633, 0.7354, 0.3633, 0.5146, 0.3604, 0.5146, 0.3633, 0.7354, 0.3661, 0.7354, 0.3661, 0.5146, 0.3633, 0.5146, 0.3661, 0.7354, 0.3688, 0.7354, 0.3688, 0.5146, 0.3661, 0.5146, 0.3688, 0.7354, 0.375, 0.7354, 0.375, 0.5146, 0.3688, 0.5146, 0.375, 0.7354, 0.3811, 0.7354, 0.3811, 0.5146, 0.375, 0.5146, 0.3811, 0.7354, 0.3838, 0.7354, 0.3838, 0.5146, 0.3811, 0.5146, 0.3838, 0.7354, 0.3866, 0.7354, 0.3866, 0.5146, 0.3838, 0.5146, 0.3866, 0.7354, 0.3895, 0.7354, 0.3895, 0.5146, 0.3866, 0.5146, 0.3465, 0.5146, 0.3465, 0.5117, 0.25, 0.5117, 0.25, 0.5146, 0.3465, 0.5117, 0.3466, 0.509, 0.25, 0.509, 0.25, 0.5117, 0.3466, 0.509, 0.3467, 0.5065, 0.25, 0.5065, 0.25, 0.509, 0.3467, 0.5065, 0.3469, 0.5, 0.25, 0.5, 0.25, 0.5065, 0.375, 0.4719, 0.3815, 0.4717, 0.3815, 0.375, 0.375, 0.375, 0.3815, 0.4717, 0.384, 0.4717, 0.384, 0.375, 0.3815, 0.375, 0.384, 0.4717, 0.3867, 0.4718, 0.3867, 0.375, 0.384, 0.375, 0.3867, 0.4718, 0.3896, 0.4718, 0.3896, 0.375, 0.3867, 0.375, 0.6512, 0.7354, 0.6512, 0.7383, 0.75, 0.7383, 0.75, 0.7354, 0.6512, 0.7383, 0.6513, 0.741, 0.75, 0.741, 0.75, 0.7383, 0.6513, 0.741, 0.6514, 0.7435, 0.75, 0.7435, 0.75, 0.741, 0.6514, 0.7435, 0.6515, 0.75, 0.75, 0.75, 0.75, 0.7435, 0.625, 0.7765, 0.6185, 0.7763, 0.6185, 0.875, 0.625, 0.875, 0.6185, 0.7763, 0.616, 0.7764, 0.616, 0.875, 0.6185, 0.875, 0.616, 0.7764, 0.6133, 0.7764, 0.6133, 0.875, 0.616, 0.875, 0.6104, 0.7765, 0.6104, 0.7765, 0.6104, 0.875, 0.6104, 0.875, 0.5155, 0.4728, 0.5155, 0.4869, 0.6104, 0.4877, 0.6104, 0.4735, 0.3896, 0.4718, 0.3896, 0.4858, 0.5155, 0.4869, 0.5155, 0.4728, 0.6105, 0.7383, 0.6105, 0.7354, 0.5156, 0.7354, 0.5155, 0.7383, 0.6104, 0.741, 0.6105, 0.7383, 0.5155, 0.7383, 0.5154, 0.741, 0.6102, 0.7435, 0.6104, 0.741, 0.5154, 0.741, 0.5153, 0.7435, 0.61, 0.75, 0.6102, 0.7435, 0.5153, 0.7435, 0.5151, 0.75, 0.6105, 0.7555, 0.61, 0.75, 0.5151, 0.75, 0.5155, 0.7558, 0.6104, 0.7576, 0.6105, 0.7555, 0.5155, 0.7558, 0.5155, 0.7581, 0.6104, 0.7599, 0.6104, 0.7576, 0.5155, 0.7581, 0.5155, 0.7605, 0.6104, 0.7623, 0.6104, 0.7599, 0.5155, 0.7605, 0.5155, 0.7631, 0.6104, 0.4901, 0.6104, 0.4877, 0.5155, 0.4869, 0.5155, 0.4895, 0.6104, 0.4924, 0.6104, 0.4901, 0.5155, 0.4895, 0.5155, 0.4919, 0.6105, 0.4945, 0.6104, 0.4924, 0.5155, 0.4919, 0.5155, 0.4942, 0.61, 0.5, 0.6105, 0.4945, 0.5155, 0.4942, 0.5151, 0.5, 0.6102, 0.5065, 0.61, 0.5, 0.5151, 0.5, 0.5153, 0.5065, 0.6104, 0.509, 0.6102, 0.5065, 0.5153, 0.5065, 0.5154, 0.509, 0.6105, 0.5117, 0.6104, 0.509, 0.5154, 0.509, 0.5155, 0.5117, 0.6105, 0.5146, 0.6105, 0.5117, 0.5155, 0.5117, 0.5156, 0.5146, 0.3895, 0.5146, 0.3895, 0.7354, 0.5156, 0.7354, 0.5156, 0.5146, 0.5155, 0.875, 0.5155, 0.875, 0.5155, 0.7772, 0.5155, 0.7772, 0.3896, 0.375, 0.3896, 0.4718, 0.5155, 0.4728, 0.5155, 0.375, 0.5155, 0.375, 0.5155, 0.4728, 0.6104, 0.4735, 0.6104, 0.375, 0.3896, 0.7642, 0.3896, 0.7782, 0.5127, 0.7747, 0.5155, 0.7631, 0.616, 0.7622, 0.6133, 0.7622, 0.6133, 0.7764, 0.616, 0.7764, 0.6185, 0.7621, 0.616, 0.7622, 0.616, 0.7764, 0.6185, 0.7763, 0.625, 0.7623, 0.6185, 0.7621, 0.6185, 0.7763, 0.625, 0.7765, 0.6371, 0.7435, 0.6373, 0.75, 0.6515, 0.75, 0.6514, 0.7435, 0.637, 0.741, 0.6371, 0.7435, 0.6514, 0.7435, 0.6513, 0.741, 0.6369, 0.7383, 0.637, 0.741, 0.6513, 0.741, 0.6512, 0.7383, 0.6369, 0.7354, 0.6369, 0.7383, 0.6512, 0.7383, 0.6512, 0.7354, 0.3867, 0.4858, 0.3896, 0.4858, 0.3896, 0.4718, 0.3867, 0.4718, 0.384, 0.4857, 0.3867, 0.4858, 0.3867, 0.4718, 0.384, 0.4717, 0.3815, 0.4856, 0.384, 0.4857, 0.384, 0.4717, 0.3815, 0.4717, 0.375, 0.4859, 0.3815, 0.4856, 0.3815, 0.4717, 0.375, 0.4719, 0.3607, 0.5065, 0.3609, 0.5, 0.3469, 0.5, 0.3467, 0.5065, 0.3605, 0.509, 0.3607, 0.5065, 0.3467, 0.5065, 0.3466, 0.509, 0.3604, 0.5117, 0.3605, 0.509, 0.3466, 0.509, 0.3465, 0.5117, 0.3604, 0.5146, 0.3604, 0.5117, 0.3465, 0.5117, 0.3465, 0.5146, 0.6133, 0.375, 0.6104, 0.375, 0.6104, 0.4735, 0.6133, 0.4736, 0.616, 0.375, 0.6133, 0.375, 0.6133, 0.4736, 0.616, 0.4736, 0.6185, 0.375, 0.616, 0.375, 0.616, 0.4736, 0.6185, 0.4737, 0.625, 0.375, 0.6185, 0.375, 0.6185, 0.4737, 0.625, 0.4735, 0.75, 0.5065, 0.75, 0.5, 0.6515, 0.5, 0.6514, 0.5065, 0.75, 0.509, 0.75, 0.5065, 0.6514, 0.5065, 0.6513, 0.509, 0.75, 0.5117, 0.75, 0.509, 0.6513, 0.509, 0.6512, 0.5117, 0.75, 0.5146, 0.75, 0.5117, 0.6512, 0.5117, 0.6512, 0.5146, 0.3867, 0.875, 0.3896, 0.875, 0.3896, 0.7782, 0.3867, 0.7782, 0.384, 0.875, 0.3867, 0.875, 0.3867, 0.7782, 0.384, 0.7783, 0.3815, 0.875, 0.384, 0.875, 0.384, 0.7783, 0.3815, 0.7783, 0.375, 0.875, 0.3815, 0.875, 0.3815, 0.7783, 0.375, 0.7781, 0.25, 0.7435, 0.25, 0.75, 0.3469, 0.75, 0.3467, 0.7435, 0.25, 0.741, 0.25, 0.7435, 0.3467, 0.7435, 0.3466, 0.741, 0.25, 0.7383, 0.25, 0.741, 0.3466, 0.741, 0.3465, 0.7383, 0.25, 0.7354, 0.25, 0.7383, 0.3465, 0.7383, 0.3465, 0.7354, 0.25, 0.5146, 0.25, 0.7354, 0.3465, 0.7354, 0.3465, 0.5146, 0.6369, 0.5146, 0.6369, 0.7354, 0.6512, 0.7354, 0.6512, 0.5146, 0.5155, 0.7772, 0.5155, 0.7772, 0.6104, 0.7765, 0.6104, 0.7765, 0.5155, 0.7772, 0.5155, 0.875, 0.6104, 0.875, 0.6104, 0.7765, 0.5155, 0.7631, 0.5127, 0.7747, 0.6133, 0.7741, 0.6104, 0.7623, 0.3896, 0.7782, 0.3896, 0.875, 0.5127, 0.875, 0.5127, 0.7746, 0.5155, 0.7772, 0.5155, 0.7772, 0.5155, 0.875, 0.5155, 0.875, 0.5155, 0.7772, 0.5154, 0.7771, 0.5155, 0.875, 0.5155, 0.875, 0.5154, 0.7771, 0.5153, 0.777, 0.5155, 0.875, 0.5155, 0.875, 0.5153, 0.777, 0.5155, 0.7772, 0.5155, 0.875, 0.5155, 0.875, 0.5155, 0.7772, 0.5143, 0.7761, 0.5143, 0.875, 0.5155, 0.875, 0.5143, 0.7761, 0.5138, 0.7756, 0.5138, 0.875, 0.5143, 0.875, 0.5138, 0.7756, 0.5132, 0.7751, 0.5132, 0.875, 0.5138, 0.875, 0.5132, 0.7751, 0.5127, 0.7746, 0.5127, 0.875, 0.5132, 0.875, 0.6104, 0.875, 0.6104, 0.875, 0.6105, 0.7765, 0.6104, 0.7765, 0.6104, 0.875, 0.6104, 0.875, 0.6105, 0.7764, 0.6105, 0.7765, 0.6104, 0.875, 0.6104, 0.875, 0.6107, 0.7763, 0.6105, 0.7764, 0.6104, 0.875, 0.6104, 0.875, 0.6104, 0.7765, 0.6107, 0.7763, 0.6104, 0.875, 0.6117, 0.875, 0.6117, 0.7754, 0.6104, 0.7765, 0.6117, 0.875, 0.6122, 0.875, 0.6122, 0.775, 0.6117, 0.7754, 0.6122, 0.875, 0.6127, 0.875, 0.6127, 0.7746, 0.6122, 0.775, 0.6127, 0.875, 0.6133, 0.875, 0.6132, 0.7741, 0.6127, 0.7746, 0.6104, 0.7765, 0.6105, 0.7765, 0.5155, 0.7772, 0.5155, 0.7772, 0.6105, 0.7765, 0.6105, 0.7764, 0.5154, 0.7771, 0.5155, 0.7772, 0.6105, 0.7764, 0.6107, 0.7763, 0.5153, 0.777, 0.5154, 0.7771, 0.6107, 0.7763, 0.6104, 0.7765, 0.5155, 0.7772, 0.5153, 0.777, 0.6104, 0.7765, 0.6117, 0.7754, 0.5143, 0.7761, 0.5155, 0.7772, 0.6117, 0.7754, 0.6122, 0.775, 0.5138, 0.7756, 0.5143, 0.7761, 0.6122, 0.775, 0.6127, 0.7746, 0.5132, 0.7751, 0.5138, 0.7756, 0.6127, 0.7746, 0.6133, 0.7741, 0.5127, 0.7747, 0.5132, 0.7751, 0.6133, 0.7764, 0.6132, 0.7741, 0.6133, 0.875, 0.6133, 0.875])
me_cube.materials.append(mat_material)
me_cube.use_mirror_vertex_groups = False
me_cube.update()

# ---- objects
ob_vendingmachine = bpy.data.objects.new('VendingMachine', me_cube)

# ---- transforms, parenting, visibility, modifiers, constraints
ob_vendingmachine.location = (0.0, 0.0, 0.0)
ob_vendingmachine.rotation_euler = (0.0, -0.0, 1.571)
ob_vendingmachine.scale = (0.5, 0.5, 1.0)
ob_vendingmachine.lock_rotations_4d = False
ob_vendingmachine.empty_display_type = 'ARROWS'
ob_vendingmachine.lineart.crease_threshold = 0.0
_m = ob_vendingmachine.modifiers.new('Auto Smooth', 'NODES')
_m.node_group = ng_auto_smooth
_gi = [s.identifier for s in ng_auto_smooth.interface.items_tree if s.item_type == 'SOCKET' and s.in_out == 'INPUT']
_m[_gi[1]] = 0.5236  # Angle

# ---- collection membership
col_collection.objects.link(ob_vendingmachine)

# ---- scene / render settings (as saved in the file)
scene.frame_start = 1; scene.frame_end = 250; scene.frame_set(1)
scene.render.engine = 'BLENDER_EEVEE_NEXT'
scene.cycles.sampling_pattern = 'TABULATED_SOBOL'
scene.cycles.use_light_tree = False
scene.view_settings.view_transform = 'Filmic'
bpy.context.view_layer.update()

# ---- added for rendering (the .blend has no active camera and no usable light): camera, sun
cam_auto = bpy.data.cameras.new('AutoCamera')
cam_auto.lens = 50.0
cam_auto.sensor_width = 36.0
cam_auto.clip_end = 1000.0
ob_auto_camera = bpy.data.objects.new('AutoCamera', cam_auto)
scene.collection.objects.link(ob_auto_camera)
ob_auto_camera.location = (2.35358, -2.82429, 2.88286)
ob_auto_camera.rotation_euler = (1.09748, -7.21219e-08, 0.694738)
scene.camera = ob_auto_camera
light_auto_sun = bpy.data.lights.new('AutoSun', 'SUN')
light_auto_sun.energy = 3.0
light_auto_sun.angle = 0.0523599
ob_auto_sun = bpy.data.objects.new('AutoSun', light_auto_sun)
scene.collection.objects.link(ob_auto_sun)
ob_auto_sun.rotation_euler = (0.872665, 0.174533, 0.523599)
bpy.context.view_layer.update()
